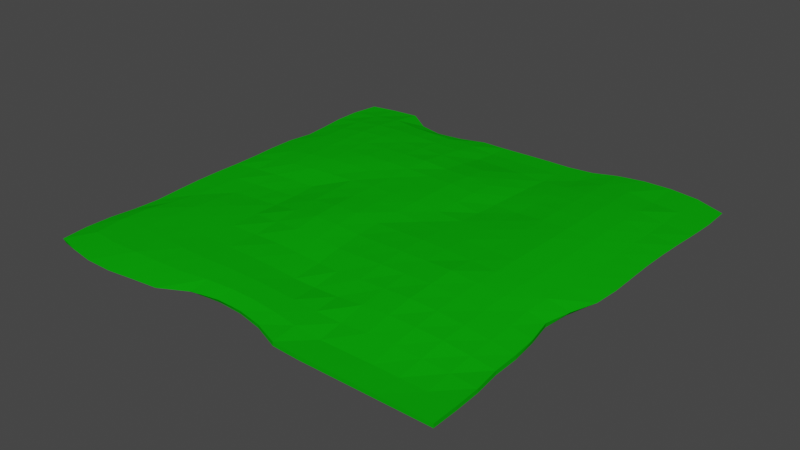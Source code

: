 # Source: envoirment.blend  (saved by Blender 3.5.10; exported with 4.5.12 LTS)
import bpy
from mathutils import Matrix  # noqa: F401  (used for matrix-valued properties, if any)

bpy.ops.wm.read_factory_settings(use_empty=True)
scene = bpy.context.scene
scene.name = 'Scene'

# ---- collections
col_collection = bpy.data.collections.new('Collection'); scene.collection.children.link(col_collection)

# ---- materials (node trees are filled in below, after node groups)
mat_material_001 = bpy.data.materials.new('Material.001')
mat_material_001.use_transparent_shadow = False
mat_material_001.diffuse_color = (0.003723, 0.3801, 0.0033, 1.0)

# ---- material node trees

# ---- world
world_world = bpy.data.worlds.new('World'); scene.world = world_world
world_world.use_nodes = True; world_world.node_tree.nodes.clear()
_N = world_world.node_tree.nodes; _L = world_world.node_tree.links
n0 = _N.new('ShaderNodeOutputWorld'); n0.name = 'World Output'; n0.location = (300, 300)
n1 = _N.new('ShaderNodeBackground'); n1.name = 'Background'; n1.location = (10, 300)
n1.inputs[0].default_value = (0.05088, 0.05088, 0.05088, 1.0)
_L.new(n1.outputs[0], n0.inputs[0])
n0.is_active_output = True
world_world.color = (0.05088, 0.05088, 0.05088)
world_world.use_sun_shadow = False
world_world.sun_shadow_jitter_overblur = 0.0

# ---- meshes
me_plane_001 = bpy.data.meshes.new('Plane.001')
me_plane_001.from_pydata([(-30.0, -30.0, 0.0), (30.0, -30.0, 0.0), (-30.0, 30.0, 0.0), (30.0, 30.0, 0.0), (-30.0, 0.0, 0.0), (-0.005025, -27.57, 0.07395), (29.66, -0.0215, 0.00647), (0.0, 30.0, 0.0), (0.02723, -0.04169, -1.214), (-30.0, -15.0, 0.0), (15.0, -30.0, 0.0), (29.92, 14.99, 0.0026), (-14.95, 27.75, -0.1671), (-29.45, 15.03, -0.008409), (-15.03, -29.22, 0.07727), (29.41, -15.01, -0.0178), (15.0, 29.99, 0.001766), (0.01981, 15.04, -1.152), (0.001152, -15.01, -0.1615), (-15.01, -0.00836, -0.331), (15.03, -0.05502, -1.231), (15.04, -15.09, -1.423), (-15.0, -15.0, 0.0), (-15.03, 15.03, -1.242), (15.0, 15.01, -0.8593), (-30.0, -22.5, 0.0), (22.5, -30.0, 0.0), (30.0, 22.5, 0.0), (-22.48, 29.79, 0.00457), (-30.0, 7.5, 0.0), (-7.494, -27.81, 0.07289), (28.27, -7.565, -0.06285), (7.5, 30.0, 0.0), (-0.0001818, 22.52, -0.3222), (0.02192, -7.558, -0.933), (-22.5, -0.003838, -0.1023), (7.527, -0.04377, -1.235), (-30.0, -7.5, 0.0), (7.5, -29.83, 0.01469), (30.0, 7.5, -2.291e-06), (-7.5, 29.95, 0.00313), (-29.88, 22.51, 0.004278), (-22.5, -30.0, 0.0), (29.89, -22.5, 0.003675), (22.5, 30.0, 0.0), (0.02636, 7.492, -1.309), (-0.00308, -22.24, -0.2242), (-7.519, -0.02755, -1.085), (22.45, -0.03295, -1.0), (15.05, -7.557, -1.557), (15.01, -22.55, -0.5593), (7.49, -15.08, -0.966), (22.56, -15.03, -1.038), (-15.0, -7.5, 0.0), (-15.0, -22.37, -0.1673), (-22.5, -15.0, 0.0), (-7.501, -15.0, -0.03828), (-14.99, 22.33, -0.9828), (-15.02, 7.487, -1.053), (-22.5, 15.02, -0.9201), (-7.498, 15.04, -1.255), (15.0, 22.52, -0.5701), (15.0, 7.475, -1.098), (7.532, 15.0, -0.5932), (22.52, 15.0, -0.7835), (22.53, 7.482, -0.9197), (7.544, 7.487, -0.7749), (7.506, 22.51, -0.2265), (-7.503, 7.513, -1.133), (-22.54, 7.482, -0.8018), (-22.47, 22.51, -0.8159), (-7.503, -22.21, -0.2052), (-22.5, -22.5, 0.0), (-22.5, -7.5, 0.0), (22.52, -22.53, -0.4891), (7.496, -22.5, -0.222), (7.508, -7.577, -1.512), (22.35, -7.527, -1.057), (-7.533, -7.552, -0.9198), (-7.491, 22.54, -0.7312), (22.51, 22.51, -0.4362), (-30.0, -26.25, 0.0), (26.25, -30.0, 0.0), (30.0, 26.25, 0.0), (-26.25, 30.0, 0.0), (-30.0, 3.75, 0.0), (-3.739, -27.39, 0.07206), (28.74, -3.811, -0.02432), (3.75, 30.0, 0.0), (0.0, 26.25, 0.0), (0.02805, -3.802, -1.075), (-26.25, 0.0, 0.0), (3.796, -0.03994, -1.062), (-30.0, -11.25, 0.0), (11.25, -30.0, 0.0), (29.96, 11.25, 0.0002025), (-11.23, 28.43, -0.0473), (-29.39, 18.78, -0.00264), (-18.78, -29.6, 0.07096), (29.45, -18.75, -0.006789), (18.75, 29.98, 0.005011), (0.02568, 11.26, -1.287), (1.089e-06, -18.75, -0.0001926), (-11.28, -0.02083, -0.8046), (18.76, -0.04205, -1.242), (15.06, -3.802, -1.369), (15.02, -18.84, -1.087), (3.743, -15.05, -0.5513), (18.81, -15.07, -1.322), (-15.0, -3.753, -0.112), (-15.0, -18.75, 0.0), (-26.25, -15.0, 0.0), (-11.25, -15.0, 0.0), (-14.97, 25.42, -0.7402), (-15.03, 11.26, -1.259), (-26.12, 15.02, -0.5695), (-11.26, 15.04, -1.308), (15.0, 26.26, -0.3306), (15.0, 11.24, -0.9432), (3.788, 15.02, -0.9781), (18.76, 15.01, -0.9722), (-30.0, -18.75, 0.0), (18.75, -30.0, 0.0), (29.98, 18.75, 0.001072), (-18.68, 28.34, -0.07966), (-30.0, 11.25, 0.0), (-11.26, -28.67, 0.08018), (29.01, -11.27, -0.01139), (11.25, 30.0, 0.0), (0.008621, 18.8, -0.8238), (0.01062, -11.3, -0.6334), (-18.75, -0.004377, -0.1142), (11.27, -0.04801, -1.338), (-30.0, -3.75, 0.0), (3.737, -28.37, 0.07163), (29.98, 3.748, 0.0006054), (-3.75, 30.0, 0.0), (-30.0, 26.25, 0.0), (-26.25, -30.0, 0.0), (30.0, -26.25, 0.0), (26.25, 30.0, 0.0), (0.02633, 3.726, -1.286), (-0.004065, -25.27, -0.2422), (-3.749, -0.03507, -1.217), (26.11, -0.02642, -0.5364), (15.04, -11.32, -1.55), (15.0, -26.25, -0.03896), (11.25, -15.1, -1.308), (26.17, -15.01, -0.5629), (-15.0, -11.25, 0.0), (-15.01, -25.84, -0.2012), (-18.75, -15.0, 0.0), (-3.751, -15.01, -0.1409), (-15.02, 18.79, -1.102), (-15.02, 3.733, -0.6816), (-18.79, 15.02, -1.094), (-3.75, 15.04, -1.095), (15.0, 18.77, -0.7207), (15.01, 3.709, -1.185), (11.26, 15.01, -0.5727), (26.24, 15.0, -0.3603), (22.53, 11.24, -0.8673), (22.52, 3.723, -0.9762), (18.77, 7.48, -1.158), (26.27, 7.488, -0.4467), (7.538, 11.25, -0.6641), (7.54, 3.723, -1.012), (3.801, 7.487, -1.138), (11.26, 7.481, -0.9545), (7.5, 26.25, -0.0009661), (7.52, 18.76, -0.4415), (3.754, 22.52, -0.3246), (11.25, 22.52, -0.3689), (-7.503, 11.27, -1.161), (-7.508, 3.74, -1.099), (-11.27, 7.504, -1.002), (-3.741, 7.503, -1.199), (-22.55, 11.25, -0.8559), (-22.52, 3.725, -0.5442), (-26.28, 7.492, -0.4488), (-18.78, 7.48, -0.9964), (-22.48, 26.2, -0.5105), (-22.45, 18.77, -0.9318), (-26.17, 22.52, -0.5189), (-18.74, 22.45, -0.9431), (-7.5, -18.75, 0.0), (-7.501, -25.27, -0.2167), (-11.25, -22.28, -0.1737), (-3.752, -22.18, -0.2113), (-22.5, -18.75, 0.0), (-22.5, -26.24, -0.02193), (-26.25, -22.5, 0.0), (-18.75, -22.45, -0.1165), (-22.5, -3.75, 0.0), (-22.5, -11.25, 0.0), (-26.25, -7.5, 0.0), (-18.75, -7.5, 0.0), (22.54, -18.81, -0.8975), (22.5, -26.25, -0.05023), (18.77, -22.55, -0.6145), (26.24, -22.51, -0.2298), (7.494, -18.79, -0.4514), (7.5, -26.14, -0.2147), (3.746, -22.36, -0.2362), (11.25, -22.53, -0.3238), (7.517, -3.806, -1.463), (7.497, -11.34, -1.341), (3.755, -7.573, -1.24), (11.29, -7.57, -1.611), (22.36, -3.783, -1.044), (22.5, -11.27, -0.983), (18.75, -7.541, -1.389), (25.69, -7.526, -0.6138), (-7.534, -3.79, -1.11), (-7.514, -11.29, -0.5024), (-11.28, -7.524, -0.4989), (-3.746, -7.56, -1.008), (-7.494, 26.25, -0.3743), (-7.495, 18.8, -1.03), (-11.25, 22.46, -0.9038), (-3.752, 22.52, -0.3217), (22.5, 26.25, -0.1449), (22.52, 18.76, -0.6344), (18.76, 22.52, -0.6242), (26.25, 22.5, -0.03794), (26.25, 18.75, -0.2114), (18.76, 18.77, -0.8332), (18.75, 26.26, -0.3467), (-3.755, 18.8, -0.7654), (-11.26, 18.8, -1.152), (-11.23, 25.75, -0.6043), (-3.75, -11.3, -0.63), (-11.26, -11.26, -0.1467), (-11.28, -3.776, -0.69), (26.04, -11.26, -0.5905), (18.79, -11.3, -1.398), (18.75, -3.791, -1.307), (11.27, -11.34, -1.543), (3.742, -11.33, -1.007), (3.775, -3.806, -1.227), (11.25, -26.25, 0.0), (3.745, -25.65, -0.2473), (3.749, -18.75, -0.1044), (26.25, -26.25, -0.005368), (18.75, -26.25, -0.07659), (18.8, -18.84, -1.1), (-18.75, -11.25, 0.0), (-26.25, -11.25, 0.0), (-26.25, -3.75, 0.0), (-18.76, -26.06, -0.2493), (-26.25, -26.25, 0.0), (-26.25, -18.75, 0.0), (-3.75, -25.14, -0.2322), (-11.26, -25.59, -0.2049), (-11.25, -18.75, 0.0), (-18.76, 18.78, -1.074), (-26.05, 18.77, -0.5891), (-26.24, 26.26, -0.3041), (-18.77, 3.72, -0.6813), (-26.26, 3.743, -0.2208), (-26.28, 11.25, -0.489), (-3.744, 3.734, -1.207), (-11.28, 3.739, -0.9358), (-11.26, 11.27, -1.25), (11.26, 18.76, -0.5168), (3.77, 18.78, -0.7111), (3.75, 26.25, -0.007557), (11.26, 3.717, -1.161), (3.802, 3.723, -1.095), (3.798, 11.25, -1.113), (26.27, 3.73, -0.4905), (18.77, 3.717, -1.214), (18.76, 11.24, -1.042), (26.25, 11.24, -0.4195), (11.27, 11.24, -0.7072), (11.25, 26.25, -0.06586), (-3.743, 11.27, -1.213), (-18.79, 11.25, -1.127), (-18.72, 25.71, -0.6388), (-3.75, -18.75, 0.0), (-18.75, -18.75, 0.0), (-18.75, -3.75, 0.0), (26.18, -18.77, -0.5018), (11.25, -18.83, -0.8773), (11.28, -3.804, -1.544), (25.8, -3.783, -0.6321), (-3.749, -3.799, -1.221), (-3.75, 26.25, -0.02336), (26.25, 26.25, 0.0), (-30.33, -30.15, 0.621), (30.0, -30.0, 0.5606), (-30.41, 30.77, 0.6323), (31.45, 30.57, 0.6914), (-30.6, 0.1518, 0.6561), (0.0117, -27.72, 0.6052), (30.55, -0.1754, 0.6402), (0.02296, 30.27, 0.5958), (0.07226, 0.2221, 2.522), (-30.09, -14.98, 0.5771), (15.0, -30.0, 0.5606), (30.83, 14.77, 0.6582), (-14.95, 28.15, 0.7254), (-30.22, 15.18, 0.6852), (-15.14, -31.12, 0.6887), (29.4, -15.04, 0.5966), (14.7, 31.98, 0.7755), (0.1587, 15.55, 2.236), (0.3165, -14.89, 1.372), (-15.46, 0.5876, 1.414), (15.42, -0.3994, 2.436), (15.1, -15.45, 2.372), (-15.42, -14.55, 1.247), (-15.18, 15.57, 2.291), (15.44, 15.07, 1.924), (-30.63, -22.4, 0.6432), (22.5, -30.0, 0.5606), (31.37, 22.33, 0.6984), (-22.33, 31.6, 0.7932), (-30.85, 7.658, 0.6698), (-7.502, -28.51, 0.6171), (28.43, -7.677, 0.6778), (7.559, 30.41, 0.6142), (0.2462, 23.16, 1.17), (0.06863, -7.429, 2.225), (-22.75, 0.4967, 1.104), (7.712, -0.1071, 2.5), (-30.53, -7.483, 0.681), (7.498, -29.81, 0.5498), (30.79, 7.335, 0.654), (-7.501, 30.14, 0.5829), (-30.89, 22.62, 0.7411), (-22.84, -31.74, 0.7836), (29.88, -22.5, 0.557), (22.79, 32.68, 0.8706), (0.1041, 7.902, 2.568), (0.1212, -22.51, 1.191), (-7.721, 0.5055, 2.346), (23.04, -0.4176, 1.974), (15.25, -7.953, 2.789), (14.99, -22.74, 1.223), (7.4, -15.39, 1.929), (22.74, -15.38, 1.809), (-15.66, -6.499, 1.107), (-15.48, -22.81, 1.335), (-23.66, -13.93, 1.158), (-7.051, -14.46, 1.416), (-15.01, 22.9, 1.907), (-15.34, 8.023, 2.247), (-22.84, 15.42, 1.843), (-7.544, 15.64, 2.44), (15.32, 23.06, 1.515), (15.45, 7.377, 2.216), (7.84, 15.19, 1.608), (23.13, 14.86, 1.654), (23.16, 7.197, 1.842), (7.824, 7.706, 1.959), (7.883, 22.93, 1.123), (-7.688, 8.071, 2.381), (-22.96, 7.918, 1.73), (-22.73, 23.17, 1.651), (-7.411, -22.58, 1.306), (-23.78, -22.23, 1.225), (-22.96, -6.87, 0.8829), (22.55, -22.63, 1.111), (7.373, -22.77, 1.077), (7.585, -7.829, 2.664), (22.68, -7.934, 2.011), (-7.637, -6.972, 2.231), (-7.402, 23.14, 1.615), (23.06, 22.85, 1.286), (-30.69, -26.25, 0.6562), (26.25, -30.0, 0.5606), (31.61, 26.25, 0.7195), (-26.42, 31.25, 0.758), (-30.67, 3.886, 0.6507), (-3.716, -27.71, 0.6188), (29.29, -3.937, 0.6403), (3.796, 30.39, 0.6077), (0.2039, 26.82, 0.8114), (0.06307, -3.617, 2.383), (-26.56, 0.4884, 0.842), (3.921, 0.06333, 2.382), (-30.36, -11.21, 0.6171), (11.25, -30.0, 0.5606), (30.74, 11.07, 0.6533), (-11.21, 28.79, 0.6515), (-30.52, 18.89, 0.7), (-18.92, -31.71, 0.7557), (29.45, -18.77, 0.5814), (18.55, 32.63, 0.8484), (0.1299, 11.73, 2.482), (0.3094, -19.06, 1.077), (-11.63, 0.5812, 1.998), (19.24, -0.4166, 2.392), (15.36, -4.216, 2.587), (15.04, -19.14, 1.851), (3.691, -15.21, 1.595), (18.94, -15.41, 2.172), (-15.56, -3.012, 1.196), (-15.55, -18.82, 1.257), (-27.45, -14.44, 0.8922), (-11.28, -14.37, 1.253), (-14.97, 26.01, 1.554), (-15.27, 11.79, 2.373), (-26.65, 15.31, 1.369), (-11.37, 15.61, 2.402), (15.12, 27.33, 1.178), (15.44, 11.2, 2.008), (4.027, 15.4, 2.033), (19.27, 15.0, 1.941), (-30.24, -18.69, 0.603), (18.75, -30.0, 0.5606), (31.06, 18.51, 0.6748), (-18.63, 29.05, 0.7182), (-30.83, 11.46, 0.6839), (-11.33, -30.61, 0.6421), (29.14, -11.35, 0.6169), (11.26, 30.83, 0.6533), (0.1967, 19.37, 1.795), (0.1495, -11.18, 1.887), (-19.08, 0.5545, 1.267), (11.55, -0.2757, 2.536), (-30.63, -3.64, 0.6755), (3.735, -28.4, 0.5672), (30.83, 3.579, 0.6543), (-3.748, 30.14, 0.5837), (-30.89, 26.44, 0.7497), (-26.63, -31.13, 0.7416), (30.0, -26.25, 0.5606), (27.04, 32.1, 0.8421), (0.08478, 4.068, 2.591), (0.04191, -25.52, 1.066), (-3.815, 0.3768, 2.523), (26.82, -0.3877, 1.326), (15.17, -11.71, 2.611), (15.0, -26.26, 0.6089), (11.25, -15.45, 2.19), (26.28, -15.24, 1.235), (-15.64, -10.23, 1.192), (-15.34, -26.94, 1.196), (-19.42, -14.1, 1.229), (-3.145, -14.65, 1.444), (-15.05, 19.35, 2.093), (-15.39, 4.284, 1.948), (-18.99, 15.51, 2.109), (-3.728, 15.64, 2.193), (15.42, 19.0, 1.748), (15.44, 3.5, 2.354), (11.63, 15.1, 1.717), (26.93, 14.65, 1.116), (23.14, 11.0, 1.753), (23.15, 3.383, 1.919), (19.31, 7.282, 2.226), (27.0, 7.137, 1.21), (7.808, 11.47, 1.73), (7.792, 3.817, 2.277), (3.993, 7.802, 2.354), (11.61, 7.527, 2.088), (7.757, 26.89, 0.8482), (7.892, 19.0, 1.407), (4.061, 23.05, 1.221), (11.59, 22.93, 1.33), (-7.622, 11.84, 2.469), (-7.712, 4.28, 2.395), (-11.54, 8.062, 2.301), (-3.788, 8.005, 2.49), (-22.94, 11.68, 1.786), (-22.89, 4.195, 1.503), (-26.84, 7.834, 1.233), (-19.14, 7.976, 2.064), (-22.57, 27.22, 1.303), (-22.8, 19.25, 1.828), (-26.73, 22.93, 1.28), (-18.84, 23.09, 1.816), (-7.087, -18.81, 1.243), (-7.502, -25.91, 1.136), (-11.51, -22.79, 1.331), (-3.502, -22.46, 1.257), (-23.73, -17.81, 1.214), (-23.52, -27.2, 1.176), (-28.2, -22.05, 1.087), (-19.5, -22.63, 1.305), (-22.64, -3.304, 0.8796), (-23.4, -10.26, 1.035), (-26.64, -7.198, 0.8493), (-19.33, -6.668, 0.9606), (22.64, -19.01, 1.588), (22.5, -26.26, 0.6165), (18.79, -22.69, 1.254), (26.25, -22.54, 0.8147), (7.261, -19.13, 1.278), (7.463, -26.26, 0.8933), (3.677, -22.6, 1.131), (11.16, -22.79, 1.019), (7.648, -3.985, 2.692), (7.505, -11.63, 2.423), (3.793, -7.65, 2.458), (11.43, -7.926, 2.717), (22.83, -4.195, 2.024), (22.72, -11.67, 1.884), (19.02, -7.954, 2.449), (25.99, -7.849, 1.393), (-7.713, -3.242, 2.376), (-7.426, -10.69, 1.856), (-11.61, -6.724, 1.711), (-3.715, -7.198, 2.315), (-7.402, 26.73, 1.112), (-7.469, 19.41, 2.054), (-11.2, 23.0, 1.808), (-3.593, 23.23, 1.165), (22.96, 27.01, 0.9514), (23.11, 18.79, 1.49), (19.15, 23.09, 1.518), (27.0, 22.54, 0.8948), (27.0, 18.5, 0.9951), (19.24, 18.97, 1.771), (18.95, 27.48, 1.188), (-3.672, 19.46, 1.755), (-11.26, 19.38, 2.155), (-11.18, 26.27, 1.373), (-3.529, -10.93, 1.925), (-11.47, -10.4, 1.475), (-11.64, -3.09, 1.867), (26.27, -11.56, 1.307), (18.98, -11.69, 2.34), (19.15, -4.224, 2.435), (11.35, -11.71, 2.547), (3.753, -11.46, 2.165), (3.839, -3.816, 2.52), (11.25, -26.28, 0.5909), (3.726, -25.81, 1.006), (3.522, -19.0, 1.042), (26.25, -26.25, 0.5666), (18.75, -26.27, 0.647), (18.87, -19.1, 1.828), (-19.54, -10.08, 1.144), (-26.86, -10.9, 0.8195), (-26.43, -3.551, 0.8532), (-19.32, -27.13, 1.278), (-27.73, -26.78, 1.07), (-28.18, -17.89, 1.021), (-3.672, -25.52, 1.11), (-11.42, -26.63, 1.158), (-11.63, -18.82, 1.267), (-18.91, 19.34, 2.037), (-26.68, 19.09, 1.379), (-26.58, 26.84, 1.048), (-19.13, 4.242, 1.796), (-26.71, 4.144, 1.038), (-26.83, 11.59, 1.296), (-3.811, 4.187, 2.537), (-11.61, 4.307, 2.132), (-11.45, 11.83, 2.481), (11.65, 18.97, 1.586), (4.052, 19.22, 1.68), (3.99, 26.84, 0.8261), (11.59, 3.641, 2.348), (3.977, 3.961, 2.371), (4.006, 11.61, 2.256), (27.04, 3.352, 1.27), (19.3, 3.429, 2.338), (19.29, 11.12, 2.06), (26.93, 10.89, 1.169), (11.6, 11.32, 1.783), (11.47, 26.85, 0.9156), (-3.762, 11.82, 2.422), (-19.09, 11.74, 2.126), (-18.74, 26.47, 1.419), (-3.021, -18.87, 1.18), (-19.41, -18.23, 1.258), (-19.06, -3.084, 0.9747), (26.24, -18.89, 1.129), (11.16, -19.17, 1.673), (11.51, -4.146, 2.71), (26.32, -4.123, 1.433), (-3.794, -3.419, 2.526), (-3.579, 26.73, 0.786), (26.95, 26.69, 0.8936)], [], [(288, 140, 3, 83), (287, 136, 7, 89), (286, 143, 8, 90), (285, 144, 6, 87), (284, 132, 20, 105), (283, 147, 21, 106), (282, 148, 15, 99), (281, 131, 19, 109), (280, 151, 22, 110), (279, 152, 18, 102), (278, 124, 12, 113), (277, 155, 23, 114), (276, 156, 17, 101), (275, 128, 16, 117), (274, 159, 24, 118), (273, 160, 11, 95), (272, 120, 64, 161), (271, 163, 65, 162), (270, 164, 39, 135), (269, 119, 63, 165), (268, 167, 66, 166), (267, 168, 62, 158), (266, 88, 32, 169), (265, 171, 67, 170), (264, 172, 61, 157), (263, 116, 60, 173), (262, 175, 68, 174), (261, 176, 45, 141), (260, 115, 59, 177), (259, 179, 69, 178), (258, 180, 58, 154), (257, 84, 28, 181), (256, 183, 70, 182), (255, 184, 57, 153), (254, 112, 56, 185), (253, 187, 71, 186), (252, 188, 46, 142), (251, 111, 55, 189), (250, 191, 72, 190), (249, 192, 54, 150), (248, 91, 35, 193), (247, 195, 73, 194), (246, 196, 53, 149), (245, 108, 52, 197), (244, 199, 74, 198), (243, 200, 43, 139), (242, 107, 51, 201), (241, 203, 75, 202), (240, 204, 50, 146), (239, 92, 36, 205), (238, 207, 76, 206), (237, 208, 49, 145), (236, 104, 48, 209), (235, 211, 77, 210), (234, 212, 31, 127), (233, 103, 47, 213), (232, 215, 78, 214), (231, 216, 34, 130), (230, 96, 40, 217), (229, 219, 79, 218), (228, 220, 33, 129), (227, 100, 44, 221), (226, 223, 80, 222), (225, 224, 27, 123), (222, 80, 224, 225), (64, 222, 225, 160), (160, 225, 123, 11), (157, 61, 223, 226), (24, 157, 226, 120), (120, 226, 222, 64), (117, 16, 100, 227), (61, 117, 227, 223), (223, 227, 221, 80), (218, 79, 220, 228), (60, 218, 228, 156), (156, 228, 129, 17), (153, 57, 219, 229), (23, 153, 229, 116), (116, 229, 218, 60), (113, 12, 96, 230), (57, 113, 230, 219), (219, 230, 217, 79), (214, 78, 216, 231), (56, 214, 231, 152), (152, 231, 130, 18), (149, 53, 215, 232), (22, 149, 232, 112), (112, 232, 214, 56), (109, 19, 103, 233), (53, 109, 233, 215), (215, 233, 213, 78), (210, 77, 212, 234), (52, 210, 234, 148), (148, 234, 127, 15), (145, 49, 211, 235), (21, 145, 235, 108), (108, 235, 210, 52), (105, 20, 104, 236), (49, 105, 236, 211), (211, 236, 209, 77), (206, 76, 208, 237), (51, 206, 237, 147), (147, 237, 145, 21), (130, 34, 207, 238), (18, 130, 238, 107), (107, 238, 206, 51), (90, 8, 92, 239), (34, 90, 239, 207), (207, 239, 205, 76), (202, 75, 204, 240), (38, 202, 240, 94), (94, 240, 146, 10), (142, 46, 203, 241), (5, 142, 241, 134), (134, 241, 202, 38), (102, 18, 107, 242), (46, 102, 242, 203), (203, 242, 201, 75), (198, 74, 200, 243), (26, 198, 243, 82), (82, 243, 139, 1), (146, 50, 199, 244), (10, 146, 244, 122), (122, 244, 198, 26), (106, 21, 108, 245), (50, 106, 245, 199), (199, 245, 197, 74), (194, 73, 196, 246), (55, 194, 246, 151), (151, 246, 149, 22), (93, 37, 195, 247), (9, 93, 247, 111), (111, 247, 194, 55), (133, 4, 91, 248), (37, 133, 248, 195), (195, 248, 193, 73), (190, 72, 192, 249), (42, 190, 249, 98), (98, 249, 150, 14), (81, 25, 191, 250), (0, 81, 250, 138), (138, 250, 190, 42), (121, 9, 111, 251), (25, 121, 251, 191), (191, 251, 189, 72), (186, 71, 188, 252), (30, 186, 252, 86), (86, 252, 142, 5), (150, 54, 187, 253), (14, 150, 253, 126), (126, 253, 186, 30), (110, 22, 112, 254), (54, 110, 254, 187), (187, 254, 185, 71), (182, 70, 184, 255), (59, 182, 255, 155), (155, 255, 153, 23), (97, 41, 183, 256), (13, 97, 256, 115), (115, 256, 182, 59), (137, 2, 84, 257), (41, 137, 257, 183), (183, 257, 181, 70), (178, 69, 180, 258), (35, 178, 258, 131), (131, 258, 154, 19), (85, 29, 179, 259), (4, 85, 259, 91), (91, 259, 178, 35), (125, 13, 115, 260), (29, 125, 260, 179), (179, 260, 177, 69), (174, 68, 176, 261), (47, 174, 261, 143), (143, 261, 141, 8), (154, 58, 175, 262), (19, 154, 262, 103), (103, 262, 174, 47), (114, 23, 116, 263), (58, 114, 263, 175), (175, 263, 173, 68), (170, 67, 172, 264), (63, 170, 264, 159), (159, 264, 157, 24), (129, 33, 171, 265), (17, 129, 265, 119), (119, 265, 170, 63), (89, 7, 88, 266), (33, 89, 266, 171), (171, 266, 169, 67), (166, 66, 168, 267), (36, 166, 267, 132), (132, 267, 158, 20), (141, 45, 167, 268), (8, 141, 268, 92), (92, 268, 166, 36), (101, 17, 119, 269), (45, 101, 269, 167), (167, 269, 165, 66), (162, 65, 164, 270), (48, 162, 270, 144), (144, 270, 135, 6), (158, 62, 163, 271), (20, 158, 271, 104), (104, 271, 162, 48), (118, 24, 120, 272), (62, 118, 272, 163), (163, 272, 161, 65), (161, 64, 160, 273), (65, 161, 273, 164), (164, 273, 95, 39), (165, 63, 159, 274), (66, 165, 274, 168), (168, 274, 118, 62), (169, 32, 128, 275), (67, 169, 275, 172), (172, 275, 117, 61), (173, 60, 156, 276), (68, 173, 276, 176), (176, 276, 101, 45), (177, 59, 155, 277), (69, 177, 277, 180), (180, 277, 114, 58), (181, 28, 124, 278), (70, 181, 278, 184), (184, 278, 113, 57), (185, 56, 152, 279), (71, 185, 279, 188), (188, 279, 102, 46), (189, 55, 151, 280), (72, 189, 280, 192), (192, 280, 110, 54), (193, 35, 131, 281), (73, 193, 281, 196), (196, 281, 109, 53), (197, 52, 148, 282), (74, 197, 282, 200), (200, 282, 99, 43), (201, 51, 147, 283), (75, 201, 283, 204), (204, 283, 106, 50), (205, 36, 132, 284), (76, 205, 284, 208), (208, 284, 105, 49), (209, 48, 144, 285), (77, 209, 285, 212), (212, 285, 87, 31), (213, 47, 143, 286), (78, 213, 286, 216), (216, 286, 90, 34), (217, 40, 136, 287), (79, 217, 287, 220), (220, 287, 89, 33), (221, 44, 140, 288), (80, 221, 288, 224), (224, 288, 83, 27), (577, 372, 292, 429), (576, 378, 296, 425), (575, 379, 297, 432), (574, 376, 295, 433), (573, 394, 309, 421), (572, 395, 310, 436), (571, 388, 304, 437), (570, 398, 308, 420), (569, 399, 311, 440), (568, 391, 307, 441), (567, 402, 301, 413), (566, 403, 312, 444), (565, 390, 306, 445), (564, 406, 305, 417), (563, 407, 313, 448), (562, 384, 300, 449), (561, 450, 353, 409), (560, 451, 354, 452), (559, 424, 328, 453), (558, 454, 352, 408), (557, 455, 355, 456), (556, 447, 351, 457), (555, 458, 321, 377), (554, 459, 356, 460), (553, 446, 350, 461), (552, 462, 349, 405), (551, 463, 357, 464), (550, 430, 334, 465), (549, 466, 348, 404), (548, 467, 358, 468), (547, 443, 347, 469), (546, 470, 317, 373), (545, 471, 359, 472), (544, 442, 346, 473), (543, 474, 345, 401), (542, 475, 360, 476), (541, 431, 335, 477), (540, 478, 344, 400), (539, 479, 361, 480), (538, 439, 343, 481), (537, 482, 324, 380), (536, 483, 362, 484), (535, 438, 342, 485), (534, 486, 341, 397), (533, 487, 363, 488), (532, 428, 332, 489), (531, 490, 340, 396), (530, 491, 364, 492), (529, 435, 339, 493), (528, 494, 325, 381), (527, 495, 365, 496), (526, 434, 338, 497), (525, 498, 337, 393), (524, 499, 366, 500), (523, 416, 320, 501), (522, 502, 336, 392), (521, 503, 367, 504), (520, 419, 323, 505), (519, 506, 329, 385), (518, 507, 368, 508), (517, 418, 322, 509), (516, 510, 333, 389), (515, 511, 369, 512), (514, 412, 316, 513), (511, 514, 513, 369), (353, 449, 514, 511), (449, 300, 412, 514), (446, 515, 512, 350), (313, 409, 515, 446), (409, 353, 511, 515), (406, 516, 389, 305), (350, 512, 516, 406), (512, 369, 510, 516), (507, 517, 509, 368), (349, 445, 517, 507), (445, 306, 418, 517), (442, 518, 508, 346), (312, 405, 518, 442), (405, 349, 507, 518), (402, 519, 385, 301), (346, 508, 519, 402), (508, 368, 506, 519), (503, 520, 505, 367), (345, 441, 520, 503), (441, 307, 419, 520), (438, 521, 504, 342), (311, 401, 521, 438), (401, 345, 503, 521), (398, 522, 392, 308), (342, 504, 522, 398), (504, 367, 502, 522), (499, 523, 501, 366), (341, 437, 523, 499), (437, 304, 416, 523), (434, 524, 500, 338), (310, 397, 524, 434), (397, 341, 499, 524), (394, 525, 393, 309), (338, 500, 525, 394), (500, 366, 498, 525), (495, 526, 497, 365), (340, 436, 526, 495), (436, 310, 434, 526), (419, 527, 496, 323), (307, 396, 527, 419), (396, 340, 495, 527), (379, 528, 381, 297), (323, 496, 528, 379), (496, 365, 494, 528), (491, 529, 493, 364), (327, 383, 529, 491), (383, 299, 435, 529), (431, 530, 492, 335), (294, 423, 530, 431), (423, 327, 491, 530), (391, 531, 396, 307), (335, 492, 531, 391), (492, 364, 490, 531), (487, 532, 489, 363), (315, 371, 532, 487), (371, 290, 428, 532), (435, 533, 488, 339), (299, 411, 533, 435), (411, 315, 487, 533), (395, 534, 397, 310), (339, 488, 534, 395), (488, 363, 486, 534), (483, 535, 485, 362), (344, 440, 535, 483), (440, 311, 438, 535), (382, 536, 484, 326), (298, 400, 536, 382), (400, 344, 483, 536), (422, 537, 380, 293), (326, 484, 537, 422), (484, 362, 482, 537), (479, 538, 481, 361), (331, 387, 538, 479), (387, 303, 439, 538), (370, 539, 480, 314), (289, 427, 539, 370), (427, 331, 479, 539), (410, 540, 400, 298), (314, 480, 540, 410), (480, 361, 478, 540), (475, 541, 477, 360), (319, 375, 541, 475), (375, 294, 431, 541), (439, 542, 476, 343), (303, 415, 542, 439), (415, 319, 475, 542), (399, 543, 401, 311), (343, 476, 543, 399), (476, 360, 474, 543), (471, 544, 473, 359), (348, 444, 544, 471), (444, 312, 442, 544), (386, 545, 472, 330), (302, 404, 545, 386), (404, 348, 471, 545), (426, 546, 373, 291), (330, 472, 546, 426), (472, 359, 470, 546), (467, 547, 469, 358), (324, 420, 547, 467), (420, 308, 443, 547), (374, 548, 468, 318), (293, 380, 548, 374), (380, 324, 467, 548), (414, 549, 404, 302), (318, 468, 549, 414), (468, 358, 466, 549), (463, 550, 465, 357), (336, 432, 550, 463), (432, 297, 430, 550), (443, 551, 464, 347), (308, 392, 551, 443), (392, 336, 463, 551), (403, 552, 405, 312), (347, 464, 552, 403), (464, 357, 462, 552), (459, 553, 461, 356), (352, 448, 553, 459), (448, 313, 446, 553), (418, 554, 460, 322), (306, 408, 554, 418), (408, 352, 459, 554), (378, 555, 377, 296), (322, 460, 555, 378), (460, 356, 458, 555), (455, 556, 457, 355), (325, 421, 556, 455), (421, 309, 447, 556), (430, 557, 456, 334), (297, 381, 557, 430), (381, 325, 455, 557), (390, 558, 408, 306), (334, 456, 558, 390), (456, 355, 454, 558), (451, 559, 453, 354), (337, 433, 559, 451), (433, 295, 424, 559), (447, 560, 452, 351), (309, 393, 560, 447), (393, 337, 451, 560), (407, 561, 409, 313), (351, 452, 561, 407), (452, 354, 450, 561), (450, 562, 449, 353), (354, 453, 562, 450), (453, 328, 384, 562), (454, 563, 448, 352), (355, 457, 563, 454), (457, 351, 407, 563), (458, 564, 417, 321), (356, 461, 564, 458), (461, 350, 406, 564), (462, 565, 445, 349), (357, 465, 565, 462), (465, 334, 390, 565), (466, 566, 444, 348), (358, 469, 566, 466), (469, 347, 403, 566), (470, 567, 413, 317), (359, 473, 567, 470), (473, 346, 402, 567), (474, 568, 441, 345), (360, 477, 568, 474), (477, 335, 391, 568), (478, 569, 440, 344), (361, 481, 569, 478), (481, 343, 399, 569), (482, 570, 420, 324), (362, 485, 570, 482), (485, 342, 398, 570), (486, 571, 437, 341), (363, 489, 571, 486), (489, 332, 388, 571), (490, 572, 436, 340), (364, 493, 572, 490), (493, 339, 395, 572), (494, 573, 421, 325), (365, 497, 573, 494), (497, 338, 394, 573), (498, 574, 433, 337), (366, 501, 574, 498), (501, 320, 376, 574), (502, 575, 432, 336), (367, 505, 575, 502), (505, 323, 379, 575), (506, 576, 425, 329), (368, 509, 576, 506), (509, 322, 378, 576), (510, 577, 429, 333), (369, 513, 577, 510), (513, 316, 372, 577), (133, 37, 326, 422), (38, 94, 383, 327), (81, 0, 289, 370), (134, 38, 327, 423), (9, 121, 410, 298), (39, 95, 384, 328), (82, 1, 290, 371), (135, 39, 328, 424), (10, 122, 411, 299), (40, 96, 385, 329), (83, 3, 292, 372), (136, 40, 329, 425), (11, 123, 412, 300), (41, 97, 386, 330), (84, 2, 291, 373), (12, 124, 413, 301), (137, 41, 330, 426), (42, 98, 387, 331), (85, 4, 293, 374), (13, 125, 414, 302), (138, 42, 331, 427), (43, 99, 388, 332), (86, 5, 294, 375), (14, 126, 415, 303), (139, 43, 332, 428), (44, 100, 389, 333), (87, 6, 295, 376), (15, 127, 416, 304), (140, 44, 333, 429), (88, 7, 296, 377), (16, 128, 417, 305), (93, 9, 298, 382), (4, 133, 422, 293), (94, 10, 299, 383), (25, 81, 370, 314), (5, 134, 423, 294), (121, 25, 314, 410), (95, 11, 300, 384), (26, 82, 371, 315), (6, 135, 424, 295), (122, 26, 315, 411), (96, 12, 301, 385), (27, 83, 372, 316), (7, 136, 425, 296), (123, 27, 316, 412), (97, 13, 302, 386), (28, 84, 373, 317), (2, 137, 426, 291), (124, 28, 317, 413), (98, 14, 303, 387), (29, 85, 374, 318), (0, 138, 427, 289), (125, 29, 318, 414), (99, 15, 304, 388), (30, 86, 375, 319), (1, 139, 428, 290), (126, 30, 319, 415), (100, 16, 305, 389), (31, 87, 376, 320), (3, 140, 429, 292), (127, 31, 320, 416), (32, 88, 377, 321), (128, 32, 321, 417), (37, 93, 382, 326)])
_uv = me_plane_001.uv_layers.new(name='UVMap')
_uv.uv.foreach_set('vector', [0.9375, 0.9375, 0.9375, 1.0, 1.0, 1.0, 1.0, 0.9375, 0.4375, 0.9375, 0.4375, 1.0, 0.5, 1.0, 0.5, 0.9375, 0.4375, 0.4375, 0.4375, 0.5, 0.5, 0.5, 0.5, 0.4375, 0.9375, 0.4375, 0.9375, 0.5, 1.0, 0.5, 1.0, 0.4375, 0.6875, 0.4375, 0.6875, 0.5, 0.75, 0.5, 0.75, 0.4375, 0.6875, 0.1875, 0.6875, 0.25, 0.75, 0.25, 0.75, 0.1875, 0.9375, 0.1875, 0.9375, 0.25, 1.0, 0.25, 1.0, 0.1875, 0.1875, 0.4375, 0.1875, 0.5, 0.25, 0.5, 0.25, 0.4375, 0.1875, 0.1875, 0.1875, 0.25, 0.25, 0.25, 0.25, 0.1875, 0.4375, 0.1875, 0.4375, 0.25, 0.5, 0.25, 0.5, 0.1875, 0.1875, 0.9375, 0.1875, 1.0, 0.25, 1.0, 0.25, 0.9375, 0.1875, 0.6875, 0.1875, 0.75, 0.25, 0.75, 0.25, 0.6875, 0.4375, 0.6875, 0.4375, 0.75, 0.5, 0.75, 0.5, 0.6875, 0.6875, 0.9375, 0.6875, 1.0, 0.75, 1.0, 0.75, 0.9375, 0.6875, 0.6875, 0.6875, 0.75, 0.75, 0.75, 0.75, 0.6875, 0.9375, 0.6875, 0.9375, 0.75, 1.0, 0.75, 1.0, 0.6875, 0.8125, 0.6875, 0.8125, 0.75, 0.875, 0.75, 0.875, 0.6875, 0.8125, 0.5625, 0.8125, 0.625, 0.875, 0.625, 0.875, 0.5625, 0.9375, 0.5625, 0.9375, 0.625, 1.0, 0.625, 1.0, 0.5625, 0.5625, 0.6875, 0.5625, 0.75, 0.625, 0.75, 0.625, 0.6875, 0.5625, 0.5625, 0.5625, 0.625, 0.625, 0.625, 0.625, 0.5625, 0.6875, 0.5625, 0.6875, 0.625, 0.75, 0.625, 0.75, 0.5625, 0.5625, 0.9375, 0.5625, 1.0, 0.625, 1.0, 0.625, 0.9375, 0.5625, 0.8125, 0.5625, 0.875, 0.625, 0.875, 0.625, 0.8125, 0.6875, 0.8125, 0.6875, 0.875, 0.75, 0.875, 0.75, 0.8125, 0.3125, 0.6875, 0.3125, 0.75, 0.375, 0.75, 0.375, 0.6875, 0.3125, 0.5625, 0.3125, 0.625, 0.375, 0.625, 0.375, 0.5625, 0.4375, 0.5625, 0.4375, 0.625, 0.5, 0.625, 0.5, 0.5625, 0.0625, 0.6875, 0.0625, 0.75, 0.125, 0.75, 0.125, 0.6875, 0.0625, 0.5625, 0.0625, 0.625, 0.125, 0.625, 0.125, 0.5625, 0.1875, 0.5625, 0.1875, 0.625, 0.25, 0.625, 0.25, 0.5625, 0.0625, 0.9375, 0.0625, 1.0, 0.125, 1.0, 0.125, 0.9375, 0.0625, 0.8125, 0.0625, 0.875, 0.125, 0.875, 0.125, 0.8125, 0.1875, 0.8125, 0.1875, 0.875, 0.25, 0.875, 0.25, 0.8125, 0.3125, 0.1875, 0.3125, 0.25, 0.375, 0.25, 0.375, 0.1875, 0.3125, 0.0625, 0.3125, 0.125, 0.375, 0.125, 0.375, 0.0625, 0.4375, 0.0625, 0.4375, 0.125, 0.5, 0.125, 0.5, 0.0625, 0.0625, 0.1875, 0.0625, 0.25, 0.125, 0.25, 0.125, 0.1875, 0.0625, 0.0625, 0.0625, 0.125, 0.125, 0.125, 0.125, 0.0625, 0.1875, 0.0625, 0.1875, 0.125, 0.25, 0.125, 0.25, 0.0625, 0.0625, 0.4375, 0.0625, 0.5, 0.125, 0.5, 0.125, 0.4375, 0.0625, 0.3125, 0.0625, 0.375, 0.125, 0.375, 0.125, 0.3125, 0.1875, 0.3125, 0.1875, 0.375, 0.25, 0.375, 0.25, 0.3125, 0.8125, 0.1875, 0.8125, 0.25, 0.875, 0.25, 0.875, 0.1875, 0.8125, 0.0625, 0.8125, 0.125, 0.875, 0.125, 0.875, 0.0625, 0.9375, 0.0625, 0.9375, 0.125, 1.0, 0.125, 1.0, 0.0625, 0.5625, 0.1875, 0.5625, 0.25, 0.625, 0.25, 0.625, 0.1875, 0.5625, 0.0625, 0.5625, 0.125, 0.625, 0.125, 0.625, 0.0625, 0.6875, 0.0625, 0.6875, 0.125, 0.75, 0.125, 0.75, 0.0625, 0.5625, 0.4375, 0.5625, 0.5, 0.625, 0.5, 0.625, 0.4375, 0.5625, 0.3125, 0.5625, 0.375, 0.625, 0.375, 0.625, 0.3125, 0.6875, 0.3125, 0.6875, 0.375, 0.75, 0.375, 0.75, 0.3125, 0.8125, 0.4375, 0.8125, 0.5, 0.875, 0.5, 0.875, 0.4375, 0.8125, 0.3125, 0.8125, 0.375, 0.875, 0.375, 0.875, 0.3125, 0.9375, 0.3125, 0.9375, 0.375, 1.0, 0.375, 1.0, 0.3125, 0.3125, 0.4375, 0.3125, 0.5, 0.375, 0.5, 0.375, 0.4375, 0.3125, 0.3125, 0.3125, 0.375, 0.375, 0.375, 0.375, 0.3125, 0.4375, 0.3125, 0.4375, 0.375, 0.5, 0.375, 0.5, 0.3125, 0.3125, 0.9375, 0.3125, 1.0, 0.375, 1.0, 0.375, 0.9375, 0.3125, 0.8125, 0.3125, 0.875, 0.375, 0.875, 0.375, 0.8125, 0.4375, 0.8125, 0.4375, 0.875, 0.5, 0.875, 0.5, 0.8125, 0.8125, 0.9375, 0.8125, 1.0, 0.875, 1.0, 0.875, 0.9375, 0.8125, 0.8125, 0.8125, 0.875, 0.875, 0.875, 0.875, 0.8125, 0.9375, 0.8125, 0.9375, 0.875, 1.0, 0.875, 1.0, 0.8125, 0.875, 0.8125, 0.875, 0.875, 0.9375, 0.875, 0.9375, 0.8125, 0.875, 0.75, 0.875, 0.8125, 0.9375, 0.8125, 0.9375, 0.75, 0.9375, 0.75, 0.9375, 0.8125, 1.0, 0.8125, 1.0, 0.75, 0.75, 0.8125, 0.75, 0.875, 0.8125, 0.875, 0.8125, 0.8125, 0.75, 0.75, 0.75, 0.8125, 0.8125, 0.8125, 0.8125, 0.75, 0.8125, 0.75, 0.8125, 0.8125, 0.875, 0.8125, 0.875, 0.75, 0.75, 0.9375, 0.75, 1.0, 0.8125, 1.0, 0.8125, 0.9375, 0.75, 0.875, 0.75, 0.9375, 0.8125, 0.9375, 0.8125, 0.875, 0.8125, 0.875, 0.8125, 0.9375, 0.875, 0.9375, 0.875, 0.875, 0.375, 0.8125, 0.375, 0.875, 0.4375, 0.875, 0.4375, 0.8125, 0.375, 0.75, 0.375, 0.8125, 0.4375, 0.8125, 0.4375, 0.75, 0.4375, 0.75, 0.4375, 0.8125, 0.5, 0.8125, 0.5, 0.75, 0.25, 0.8125, 0.25, 0.875, 0.3125, 0.875, 0.3125, 0.8125, 0.25, 0.75, 0.25, 0.8125, 0.3125, 0.8125, 0.3125, 0.75, 0.3125, 0.75, 0.3125, 0.8125, 0.375, 0.8125, 0.375, 0.75, 0.25, 0.9375, 0.25, 1.0, 0.3125, 1.0, 0.3125, 0.9375, 0.25, 0.875, 0.25, 0.9375, 0.3125, 0.9375, 0.3125, 0.875, 0.3125, 0.875, 0.3125, 0.9375, 0.375, 0.9375, 0.375, 0.875, 0.375, 0.3125, 0.375, 0.375, 0.4375, 0.375, 0.4375, 0.3125, 0.375, 0.25, 0.375, 0.3125, 0.4375, 0.3125, 0.4375, 0.25, 0.4375, 0.25, 0.4375, 0.3125, 0.5, 0.3125, 0.5, 0.25, 0.25, 0.3125, 0.25, 0.375, 0.3125, 0.375, 0.3125, 0.3125, 0.25, 0.25, 0.25, 0.3125, 0.3125, 0.3125, 0.3125, 0.25, 0.3125, 0.25, 0.3125, 0.3125, 0.375, 0.3125, 0.375, 0.25, 0.25, 0.4375, 0.25, 0.5, 0.3125, 0.5, 0.3125, 0.4375, 0.25, 0.375, 0.25, 0.4375, 0.3125, 0.4375, 0.3125, 0.375, 0.3125, 0.375, 0.3125, 0.4375, 0.375, 0.4375, 0.375, 0.375, 0.875, 0.3125, 0.875, 0.375, 0.9375, 0.375, 0.9375, 0.3125, 0.875, 0.25, 0.875, 0.3125, 0.9375, 0.3125, 0.9375, 0.25, 0.9375, 0.25, 0.9375, 0.3125, 1.0, 0.3125, 1.0, 0.25, 0.75, 0.3125, 0.75, 0.375, 0.8125, 0.375, 0.8125, 0.3125, 0.75, 0.25, 0.75, 0.3125, 0.8125, 0.3125, 0.8125, 0.25, 0.8125, 0.25, 0.8125, 0.3125, 0.875, 0.3125, 0.875, 0.25, 0.75, 0.4375, 0.75, 0.5, 0.8125, 0.5, 0.8125, 0.4375, 0.75, 0.375, 0.75, 0.4375, 0.8125, 0.4375, 0.8125, 0.375, 0.8125, 0.375, 0.8125, 0.4375, 0.875, 0.4375, 0.875, 0.375, 0.625, 0.3125, 0.625, 0.375, 0.6875, 0.375, 0.6875, 0.3125, 0.625, 0.25, 0.625, 0.3125, 0.6875, 0.3125, 0.6875, 0.25, 0.6875, 0.25, 0.6875, 0.3125, 0.75, 0.3125, 0.75, 0.25, 0.5, 0.3125, 0.5, 0.375, 0.5625, 0.375, 0.5625, 0.3125, 0.5, 0.25, 0.5, 0.3125, 0.5625, 0.3125, 0.5625, 0.25, 0.5625, 0.25, 0.5625, 0.3125, 0.625, 0.3125, 0.625, 0.25, 0.5, 0.4375, 0.5, 0.5, 0.5625, 0.5, 0.5625, 0.4375, 0.5, 0.375, 0.5, 0.4375, 0.5625, 0.4375, 0.5625, 0.375, 0.5625, 0.375, 0.5625, 0.4375, 0.625, 0.4375, 0.625, 0.375, 0.625, 0.0625, 0.625, 0.125, 0.6875, 0.125, 0.6875, 0.0625, 0.625, 0.0, 0.625, 0.0625, 0.6875, 0.0625, 0.6875, 0.0, 0.6875, 0.0, 0.6875, 0.0625, 0.75, 0.0625, 0.75, 0.0, 0.5, 0.0625, 0.5, 0.125, 0.5625, 0.125, 0.5625, 0.0625, 0.5, 0.0, 0.5, 0.0625, 0.5625, 0.0625, 0.5625, 0.0, 0.5625, 0.0, 0.5625, 0.0625, 0.625, 0.0625, 0.625, 0.0, 0.5, 0.1875, 0.5, 0.25, 0.5625, 0.25, 0.5625, 0.1875, 0.5, 0.125, 0.5, 0.1875, 0.5625, 0.1875, 0.5625, 0.125, 0.5625, 0.125, 0.5625, 0.1875, 0.625, 0.1875, 0.625, 0.125, 0.875, 0.0625, 0.875, 0.125, 0.9375, 0.125, 0.9375, 0.0625, 0.875, 0.0, 0.875, 0.0625, 0.9375, 0.0625, 0.9375, 0.0, 0.9375, 0.0, 0.9375, 0.0625, 1.0, 0.0625, 1.0, 0.0, 0.75, 0.0625, 0.75, 0.125, 0.8125, 0.125, 0.8125, 0.0625, 0.75, 0.0, 0.75, 0.0625, 0.8125, 0.0625, 0.8125, 0.0, 0.8125, 0.0, 0.8125, 0.0625, 0.875, 0.0625, 0.875, 0.0, 0.75, 0.1875, 0.75, 0.25, 0.8125, 0.25, 0.8125, 0.1875, 0.75, 0.125, 0.75, 0.1875, 0.8125, 0.1875, 0.8125, 0.125, 0.8125, 0.125, 0.8125, 0.1875, 0.875, 0.1875, 0.875, 0.125, 0.125, 0.3125, 0.125, 0.375, 0.1875, 0.375, 0.1875, 0.3125, 0.125, 0.25, 0.125, 0.3125, 0.1875, 0.3125, 0.1875, 0.25, 0.1875, 0.25, 0.1875, 0.3125, 0.25, 0.3125, 0.25, 0.25, 0.0, 0.3125, 0.0, 0.375, 0.0625, 0.375, 0.0625, 0.3125, 0.0, 0.25, 0.0, 0.3125, 0.0625, 0.3125, 0.0625, 0.25, 0.0625, 0.25, 0.0625, 0.3125, 0.125, 0.3125, 0.125, 0.25, 0.0, 0.4375, 0.0, 0.5, 0.0625, 0.5, 0.0625, 0.4375, 0.0, 0.375, 0.0, 0.4375, 0.0625, 0.4375, 0.0625, 0.375, 0.0625, 0.375, 0.0625, 0.4375, 0.125, 0.4375, 0.125, 0.375, 0.125, 0.0625, 0.125, 0.125, 0.1875, 0.125, 0.1875, 0.0625, 0.125, 0.0, 0.125, 0.0625, 0.1875, 0.0625, 0.1875, 0.0, 0.1875, 0.0, 0.1875, 0.0625, 0.25, 0.0625, 0.25, 0.0, 0.0, 0.0625, 0.0, 0.125, 0.0625, 0.125, 0.0625, 0.0625, 0.0, 0.0, 0.0, 0.0625, 0.0625, 0.0625, 0.0625, 0.0, 0.0625, 0.0, 0.0625, 0.0625, 0.125, 0.0625, 0.125, 0.0, 0.0, 0.1875, 0.0, 0.25, 0.0625, 0.25, 0.0625, 0.1875, 0.0, 0.125, 0.0, 0.1875, 0.0625, 0.1875, 0.0625, 0.125, 0.0625, 0.125, 0.0625, 0.1875, 0.125, 0.1875, 0.125, 0.125, 0.375, 0.0625, 0.375, 0.125, 0.4375, 0.125, 0.4375, 0.0625, 0.375, 0.0, 0.375, 0.0625, 0.4375, 0.0625, 0.4375, 0.0, 0.4375, 0.0, 0.4375, 0.0625, 0.5, 0.0625, 0.5, 0.0, 0.25, 0.0625, 0.25, 0.125, 0.3125, 0.125, 0.3125, 0.0625, 0.25, 0.0, 0.25, 0.0625, 0.3125, 0.0625, 0.3125, 0.0, 0.3125, 0.0, 0.3125, 0.0625, 0.375, 0.0625, 0.375, 0.0, 0.25, 0.1875, 0.25, 0.25, 0.3125, 0.25, 0.3125, 0.1875, 0.25, 0.125, 0.25, 0.1875, 0.3125, 0.1875, 0.3125, 0.125, 0.3125, 0.125, 0.3125, 0.1875, 0.375, 0.1875, 0.375, 0.125, 0.125, 0.8125, 0.125, 0.875, 0.1875, 0.875, 0.1875, 0.8125, 0.125, 0.75, 0.125, 0.8125, 0.1875, 0.8125, 0.1875, 0.75, 0.1875, 0.75, 0.1875, 0.8125, 0.25, 0.8125, 0.25, 0.75, 0.0, 0.8125, 0.0, 0.875, 0.0625, 0.875, 0.0625, 0.8125, 0.0, 0.75, 0.0, 0.8125, 0.0625, 0.8125, 0.0625, 0.75, 0.0625, 0.75, 0.0625, 0.8125, 0.125, 0.8125, 0.125, 0.75, 0.0, 0.9375, 0.0, 1.0, 0.0625, 1.0, 0.0625, 0.9375, 0.0, 0.875, 0.0, 0.9375, 0.0625, 0.9375, 0.0625, 0.875, 0.0625, 0.875, 0.0625, 0.9375, 0.125, 0.9375, 0.125, 0.875, 0.125, 0.5625, 0.125, 0.625, 0.1875, 0.625, 0.1875, 0.5625, 0.125, 0.5, 0.125, 0.5625, 0.1875, 0.5625, 0.1875, 0.5, 0.1875, 0.5, 0.1875, 0.5625, 0.25, 0.5625, 0.25, 0.5, 0.0, 0.5625, 0.0, 0.625, 0.0625, 0.625, 0.0625, 0.5625, 0.0, 0.5, 0.0, 0.5625, 0.0625, 0.5625, 0.0625, 0.5, 0.0625, 0.5, 0.0625, 0.5625, 0.125, 0.5625, 0.125, 0.5, 0.0, 0.6875, 0.0, 0.75, 0.0625, 0.75, 0.0625, 0.6875, 0.0, 0.625, 0.0, 0.6875, 0.0625, 0.6875, 0.0625, 0.625, 0.0625, 0.625, 0.0625, 0.6875, 0.125, 0.6875, 0.125, 0.625, 0.375, 0.5625, 0.375, 0.625, 0.4375, 0.625, 0.4375, 0.5625, 0.375, 0.5, 0.375, 0.5625, 0.4375, 0.5625, 0.4375, 0.5, 0.4375, 0.5, 0.4375, 0.5625, 0.5, 0.5625, 0.5, 0.5, 0.25, 0.5625, 0.25, 0.625, 0.3125, 0.625, 0.3125, 0.5625, 0.25, 0.5, 0.25, 0.5625, 0.3125, 0.5625, 0.3125, 0.5, 0.3125, 0.5, 0.3125, 0.5625, 0.375, 0.5625, 0.375, 0.5, 0.25, 0.6875, 0.25, 0.75, 0.3125, 0.75, 0.3125, 0.6875, 0.25, 0.625, 0.25, 0.6875, 0.3125, 0.6875, 0.3125, 0.625, 0.3125, 0.625, 0.3125, 0.6875, 0.375, 0.6875, 0.375, 0.625, 0.625, 0.8125, 0.625, 0.875, 0.6875, 0.875, 0.6875, 0.8125, 0.625, 0.75, 0.625, 0.8125, 0.6875, 0.8125, 0.6875, 0.75, 0.6875, 0.75, 0.6875, 0.8125, 0.75, 0.8125, 0.75, 0.75, 0.5, 0.8125, 0.5, 0.875, 0.5625, 0.875, 0.5625, 0.8125, 0.5, 0.75, 0.5, 0.8125, 0.5625, 0.8125, 0.5625, 0.75, 0.5625, 0.75, 0.5625, 0.8125, 0.625, 0.8125, 0.625, 0.75, 0.5, 0.9375, 0.5, 1.0, 0.5625, 1.0, 0.5625, 0.9375, 0.5, 0.875, 0.5, 0.9375, 0.5625, 0.9375, 0.5625, 0.875, 0.5625, 0.875, 0.5625, 0.9375, 0.625, 0.9375, 0.625, 0.875, 0.625, 0.5625, 0.625, 0.625, 0.6875, 0.625, 0.6875, 0.5625, 0.625, 0.5, 0.625, 0.5625, 0.6875, 0.5625, 0.6875, 0.5, 0.6875, 0.5, 0.6875, 0.5625, 0.75, 0.5625, 0.75, 0.5, 0.5, 0.5625, 0.5, 0.625, 0.5625, 0.625, 0.5625, 0.5625, 0.5, 0.5, 0.5, 0.5625, 0.5625, 0.5625, 0.5625, 0.5, 0.5625, 0.5, 0.5625, 0.5625, 0.625, 0.5625, 0.625, 0.5, 0.5, 0.6875, 0.5, 0.75, 0.5625, 0.75, 0.5625, 0.6875, 0.5, 0.625, 0.5, 0.6875, 0.5625, 0.6875, 0.5625, 0.625, 0.5625, 0.625, 0.5625, 0.6875, 0.625, 0.6875, 0.625, 0.625, 0.875, 0.5625, 0.875, 0.625, 0.9375, 0.625, 0.9375, 0.5625, 0.875, 0.5, 0.875, 0.5625, 0.9375, 0.5625, 0.9375, 0.5, 0.9375, 0.5, 0.9375, 0.5625, 1.0, 0.5625, 1.0, 0.5, 0.75, 0.5625, 0.75, 0.625, 0.8125, 0.625, 0.8125, 0.5625, 0.75, 0.5, 0.75, 0.5625, 0.8125, 0.5625, 0.8125, 0.5, 0.8125, 0.5, 0.8125, 0.5625, 0.875, 0.5625, 0.875, 0.5, 0.75, 0.6875, 0.75, 0.75, 0.8125, 0.75, 0.8125, 0.6875, 0.75, 0.625, 0.75, 0.6875, 0.8125, 0.6875, 0.8125, 0.625, 0.8125, 0.625, 0.8125, 0.6875, 0.875, 0.6875, 0.875, 0.625, 0.875, 0.6875, 0.875, 0.75, 0.9375, 0.75, 0.9375, 0.6875, 0.875, 0.625, 0.875, 0.6875, 0.9375, 0.6875, 0.9375, 0.625, 0.9375, 0.625, 0.9375, 0.6875, 1.0, 0.6875, 1.0, 0.625, 0.625, 0.6875, 0.625, 0.75, 0.6875, 0.75, 0.6875, 0.6875, 0.625, 0.625, 0.625, 0.6875, 0.6875, 0.6875, 0.6875, 0.625, 0.6875, 0.625, 0.6875, 0.6875, 0.75, 0.6875, 0.75, 0.625, 0.625, 0.9375, 0.625, 1.0, 0.6875, 1.0, 0.6875, 0.9375, 0.625, 0.875, 0.625, 0.9375, 0.6875, 0.9375, 0.6875, 0.875, 0.6875, 0.875, 0.6875, 0.9375, 0.75, 0.9375, 0.75, 0.875, 0.375, 0.6875, 0.375, 0.75, 0.4375, 0.75, 0.4375, 0.6875, 0.375, 0.625, 0.375, 0.6875, 0.4375, 0.6875, 0.4375, 0.625, 0.4375, 0.625, 0.4375, 0.6875, 0.5, 0.6875, 0.5, 0.625, 0.125, 0.6875, 0.125, 0.75, 0.1875, 0.75, 0.1875, 0.6875, 0.125, 0.625, 0.125, 0.6875, 0.1875, 0.6875, 0.1875, 0.625, 0.1875, 0.625, 0.1875, 0.6875, 0.25, 0.6875, 0.25, 0.625, 0.125, 0.9375, 0.125, 1.0, 0.1875, 1.0, 0.1875, 0.9375, 0.125, 0.875, 0.125, 0.9375, 0.1875, 0.9375, 0.1875, 0.875, 0.1875, 0.875, 0.1875, 0.9375, 0.25, 0.9375, 0.25, 0.875, 0.375, 0.1875, 0.375, 0.25, 0.4375, 0.25, 0.4375, 0.1875, 0.375, 0.125, 0.375, 0.1875, 0.4375, 0.1875, 0.4375, 0.125, 0.4375, 0.125, 0.4375, 0.1875, 0.5, 0.1875, 0.5, 0.125, 0.125, 0.1875, 0.125, 0.25, 0.1875, 0.25, 0.1875, 0.1875, 0.125, 0.125, 0.125, 0.1875, 0.1875, 0.1875, 0.1875, 0.125, 0.1875, 0.125, 0.1875, 0.1875, 0.25, 0.1875, 0.25, 0.125, 0.125, 0.4375, 0.125, 0.5, 0.1875, 0.5, 0.1875, 0.4375, 0.125, 0.375, 0.125, 0.4375, 0.1875, 0.4375, 0.1875, 0.375, 0.1875, 0.375, 0.1875, 0.4375, 0.25, 0.4375, 0.25, 0.375, 0.875, 0.1875, 0.875, 0.25, 0.9375, 0.25, 0.9375, 0.1875, 0.875, 0.125, 0.875, 0.1875, 0.9375, 0.1875, 0.9375, 0.125, 0.9375, 0.125, 0.9375, 0.1875, 1.0, 0.1875, 1.0, 0.125, 0.625, 0.1875, 0.625, 0.25, 0.6875, 0.25, 0.6875, 0.1875, 0.625, 0.125, 0.625, 0.1875, 0.6875, 0.1875, 0.6875, 0.125, 0.6875, 0.125, 0.6875, 0.1875, 0.75, 0.1875, 0.75, 0.125, 0.625, 0.4375, 0.625, 0.5, 0.6875, 0.5, 0.6875, 0.4375, 0.625, 0.375, 0.625, 0.4375, 0.6875, 0.4375, 0.6875, 0.375, 0.6875, 0.375, 0.6875, 0.4375, 0.75, 0.4375, 0.75, 0.375, 0.875, 0.4375, 0.875, 0.5, 0.9375, 0.5, 0.9375, 0.4375, 0.875, 0.375, 0.875, 0.4375, 0.9375, 0.4375, 0.9375, 0.375, 0.9375, 0.375, 0.9375, 0.4375, 1.0, 0.4375, 1.0, 0.375, 0.375, 0.4375, 0.375, 0.5, 0.4375, 0.5, 0.4375, 0.4375, 0.375, 0.375, 0.375, 0.4375, 0.4375, 0.4375, 0.4375, 0.375, 0.4375, 0.375, 0.4375, 0.4375, 0.5, 0.4375, 0.5, 0.375, 0.375, 0.9375, 0.375, 1.0, 0.4375, 1.0, 0.4375, 0.9375, 0.375, 0.875, 0.375, 0.9375, 0.4375, 0.9375, 0.4375, 0.875, 0.4375, 0.875, 0.4375, 0.9375, 0.5, 0.9375, 0.5, 0.875, 0.875, 0.9375, 0.875, 1.0, 0.9375, 1.0, 0.9375, 0.9375, 0.875, 0.875, 0.875, 0.9375, 0.9375, 0.9375, 0.9375, 0.875, 0.9375, 0.875, 0.9375, 0.9375, 1.0, 0.9375, 1.0, 0.875, 0.9375, 0.9375, 1.0, 0.9375, 1.0, 1.0, 0.9375, 1.0, 0.4375, 0.9375, 0.5, 0.9375, 0.5, 1.0, 0.4375, 1.0, 0.4375, 0.4375, 0.5, 0.4375, 0.5, 0.5, 0.4375, 0.5, 0.9375, 0.4375, 1.0, 0.4375, 1.0, 0.5, 0.9375, 0.5, 0.6875, 0.4375, 0.75, 0.4375, 0.75, 0.5, 0.6875, 0.5, 0.6875, 0.1875, 0.75, 0.1875, 0.75, 0.25, 0.6875, 0.25, 0.9375, 0.1875, 1.0, 0.1875, 1.0, 0.25, 0.9375, 0.25, 0.1875, 0.4375, 0.25, 0.4375, 0.25, 0.5, 0.1875, 0.5, 0.1875, 0.1875, 0.25, 0.1875, 0.25, 0.25, 0.1875, 0.25, 0.4375, 0.1875, 0.5, 0.1875, 0.5, 0.25, 0.4375, 0.25, 0.1875, 0.9375, 0.25, 0.9375, 0.25, 1.0, 0.1875, 1.0, 0.1875, 0.6875, 0.25, 0.6875, 0.25, 0.75, 0.1875, 0.75, 0.4375, 0.6875, 0.5, 0.6875, 0.5, 0.75, 0.4375, 0.75, 0.6875, 0.9375, 0.75, 0.9375, 0.75, 1.0, 0.6875, 1.0, 0.6875, 0.6875, 0.75, 0.6875, 0.75, 0.75, 0.6875, 0.75, 0.9375, 0.6875, 1.0, 0.6875, 1.0, 0.75, 0.9375, 0.75, 0.8125, 0.6875, 0.875, 0.6875, 0.875, 0.75, 0.8125, 0.75, 0.8125, 0.5625, 0.875, 0.5625, 0.875, 0.625, 0.8125, 0.625, 0.9375, 0.5625, 1.0, 0.5625, 1.0, 0.625, 0.9375, 0.625, 0.5625, 0.6875, 0.625, 0.6875, 0.625, 0.75, 0.5625, 0.75, 0.5625, 0.5625, 0.625, 0.5625, 0.625, 0.625, 0.5625, 0.625, 0.6875, 0.5625, 0.75, 0.5625, 0.75, 0.625, 0.6875, 0.625, 0.5625, 0.9375, 0.625, 0.9375, 0.625, 1.0, 0.5625, 1.0, 0.5625, 0.8125, 0.625, 0.8125, 0.625, 0.875, 0.5625, 0.875, 0.6875, 0.8125, 0.75, 0.8125, 0.75, 0.875, 0.6875, 0.875, 0.3125, 0.6875, 0.375, 0.6875, 0.375, 0.75, 0.3125, 0.75, 0.3125, 0.5625, 0.375, 0.5625, 0.375, 0.625, 0.3125, 0.625, 0.4375, 0.5625, 0.5, 0.5625, 0.5, 0.625, 0.4375, 0.625, 0.0625, 0.6875, 0.125, 0.6875, 0.125, 0.75, 0.0625, 0.75, 0.0625, 0.5625, 0.125, 0.5625, 0.125, 0.625, 0.0625, 0.625, 0.1875, 0.5625, 0.25, 0.5625, 0.25, 0.625, 0.1875, 0.625, 0.0625, 0.9375, 0.125, 0.9375, 0.125, 1.0, 0.0625, 1.0, 0.0625, 0.8125, 0.125, 0.8125, 0.125, 0.875, 0.0625, 0.875, 0.1875, 0.8125, 0.25, 0.8125, 0.25, 0.875, 0.1875, 0.875, 0.3125, 0.1875, 0.375, 0.1875, 0.375, 0.25, 0.3125, 0.25, 0.3125, 0.0625, 0.375, 0.0625, 0.375, 0.125, 0.3125, 0.125, 0.4375, 0.0625, 0.5, 0.0625, 0.5, 0.125, 0.4375, 0.125, 0.0625, 0.1875, 0.125, 0.1875, 0.125, 0.25, 0.0625, 0.25, 0.0625, 0.0625, 0.125, 0.0625, 0.125, 0.125, 0.0625, 0.125, 0.1875, 0.0625, 0.25, 0.0625, 0.25, 0.125, 0.1875, 0.125, 0.0625, 0.4375, 0.125, 0.4375, 0.125, 0.5, 0.0625, 0.5, 0.0625, 0.3125, 0.125, 0.3125, 0.125, 0.375, 0.0625, 0.375, 0.1875, 0.3125, 0.25, 0.3125, 0.25, 0.375, 0.1875, 0.375, 0.8125, 0.1875, 0.875, 0.1875, 0.875, 0.25, 0.8125, 0.25, 0.8125, 0.0625, 0.875, 0.0625, 0.875, 0.125, 0.8125, 0.125, 0.9375, 0.0625, 1.0, 0.0625, 1.0, 0.125, 0.9375, 0.125, 0.5625, 0.1875, 0.625, 0.1875, 0.625, 0.25, 0.5625, 0.25, 0.5625, 0.0625, 0.625, 0.0625, 0.625, 0.125, 0.5625, 0.125, 0.6875, 0.0625, 0.75, 0.0625, 0.75, 0.125, 0.6875, 0.125, 0.5625, 0.4375, 0.625, 0.4375, 0.625, 0.5, 0.5625, 0.5, 0.5625, 0.3125, 0.625, 0.3125, 0.625, 0.375, 0.5625, 0.375, 0.6875, 0.3125, 0.75, 0.3125, 0.75, 0.375, 0.6875, 0.375, 0.8125, 0.4375, 0.875, 0.4375, 0.875, 0.5, 0.8125, 0.5, 0.8125, 0.3125, 0.875, 0.3125, 0.875, 0.375, 0.8125, 0.375, 0.9375, 0.3125, 1.0, 0.3125, 1.0, 0.375, 0.9375, 0.375, 0.3125, 0.4375, 0.375, 0.4375, 0.375, 0.5, 0.3125, 0.5, 0.3125, 0.3125, 0.375, 0.3125, 0.375, 0.375, 0.3125, 0.375, 0.4375, 0.3125, 0.5, 0.3125, 0.5, 0.375, 0.4375, 0.375, 0.3125, 0.9375, 0.375, 0.9375, 0.375, 1.0, 0.3125, 1.0, 0.3125, 0.8125, 0.375, 0.8125, 0.375, 0.875, 0.3125, 0.875, 0.4375, 0.8125, 0.5, 0.8125, 0.5, 0.875, 0.4375, 0.875, 0.8125, 0.9375, 0.875, 0.9375, 0.875, 1.0, 0.8125, 1.0, 0.8125, 0.8125, 0.875, 0.8125, 0.875, 0.875, 0.8125, 0.875, 0.9375, 0.8125, 1.0, 0.8125, 1.0, 0.875, 0.9375, 0.875, 0.875, 0.8125, 0.9375, 0.8125, 0.9375, 0.875, 0.875, 0.875, 0.875, 0.75, 0.9375, 0.75, 0.9375, 0.8125, 0.875, 0.8125, 0.9375, 0.75, 1.0, 0.75, 1.0, 0.8125, 0.9375, 0.8125, 0.75, 0.8125, 0.8125, 0.8125, 0.8125, 0.875, 0.75, 0.875, 0.75, 0.75, 0.8125, 0.75, 0.8125, 0.8125, 0.75, 0.8125, 0.8125, 0.75, 0.875, 0.75, 0.875, 0.8125, 0.8125, 0.8125, 0.75, 0.9375, 0.8125, 0.9375, 0.8125, 1.0, 0.75, 1.0, 0.75, 0.875, 0.8125, 0.875, 0.8125, 0.9375, 0.75, 0.9375, 0.8125, 0.875, 0.875, 0.875, 0.875, 0.9375, 0.8125, 0.9375, 0.375, 0.8125, 0.4375, 0.8125, 0.4375, 0.875, 0.375, 0.875, 0.375, 0.75, 0.4375, 0.75, 0.4375, 0.8125, 0.375, 0.8125, 0.4375, 0.75, 0.5, 0.75, 0.5, 0.8125, 0.4375, 0.8125, 0.25, 0.8125, 0.3125, 0.8125, 0.3125, 0.875, 0.25, 0.875, 0.25, 0.75, 0.3125, 0.75, 0.3125, 0.8125, 0.25, 0.8125, 0.3125, 0.75, 0.375, 0.75, 0.375, 0.8125, 0.3125, 0.8125, 0.25, 0.9375, 0.3125, 0.9375, 0.3125, 1.0, 0.25, 1.0, 0.25, 0.875, 0.3125, 0.875, 0.3125, 0.9375, 0.25, 0.9375, 0.3125, 0.875, 0.375, 0.875, 0.375, 0.9375, 0.3125, 0.9375, 0.375, 0.3125, 0.4375, 0.3125, 0.4375, 0.375, 0.375, 0.375, 0.375, 0.25, 0.4375, 0.25, 0.4375, 0.3125, 0.375, 0.3125, 0.4375, 0.25, 0.5, 0.25, 0.5, 0.3125, 0.4375, 0.3125, 0.25, 0.3125, 0.3125, 0.3125, 0.3125, 0.375, 0.25, 0.375, 0.25, 0.25, 0.3125, 0.25, 0.3125, 0.3125, 0.25, 0.3125, 0.3125, 0.25, 0.375, 0.25, 0.375, 0.3125, 0.3125, 0.3125, 0.25, 0.4375, 0.3125, 0.4375, 0.3125, 0.5, 0.25, 0.5, 0.25, 0.375, 0.3125, 0.375, 0.3125, 0.4375, 0.25, 0.4375, 0.3125, 0.375, 0.375, 0.375, 0.375, 0.4375, 0.3125, 0.4375, 0.875, 0.3125, 0.9375, 0.3125, 0.9375, 0.375, 0.875, 0.375, 0.875, 0.25, 0.9375, 0.25, 0.9375, 0.3125, 0.875, 0.3125, 0.9375, 0.25, 1.0, 0.25, 1.0, 0.3125, 0.9375, 0.3125, 0.75, 0.3125, 0.8125, 0.3125, 0.8125, 0.375, 0.75, 0.375, 0.75, 0.25, 0.8125, 0.25, 0.8125, 0.3125, 0.75, 0.3125, 0.8125, 0.25, 0.875, 0.25, 0.875, 0.3125, 0.8125, 0.3125, 0.75, 0.4375, 0.8125, 0.4375, 0.8125, 0.5, 0.75, 0.5, 0.75, 0.375, 0.8125, 0.375, 0.8125, 0.4375, 0.75, 0.4375, 0.8125, 0.375, 0.875, 0.375, 0.875, 0.4375, 0.8125, 0.4375, 0.625, 0.3125, 0.6875, 0.3125, 0.6875, 0.375, 0.625, 0.375, 0.625, 0.25, 0.6875, 0.25, 0.6875, 0.3125, 0.625, 0.3125, 0.6875, 0.25, 0.75, 0.25, 0.75, 0.3125, 0.6875, 0.3125, 0.5, 0.3125, 0.5625, 0.3125, 0.5625, 0.375, 0.5, 0.375, 0.5, 0.25, 0.5625, 0.25, 0.5625, 0.3125, 0.5, 0.3125, 0.5625, 0.25, 0.625, 0.25, 0.625, 0.3125, 0.5625, 0.3125, 0.5, 0.4375, 0.5625, 0.4375, 0.5625, 0.5, 0.5, 0.5, 0.5, 0.375, 0.5625, 0.375, 0.5625, 0.4375, 0.5, 0.4375, 0.5625, 0.375, 0.625, 0.375, 0.625, 0.4375, 0.5625, 0.4375, 0.625, 0.0625, 0.6875, 0.0625, 0.6875, 0.125, 0.625, 0.125, 0.625, 0.0, 0.6875, 0.0, 0.6875, 0.0625, 0.625, 0.0625, 0.6875, 0.0, 0.75, 0.0, 0.75, 0.0625, 0.6875, 0.0625, 0.5, 0.0625, 0.5625, 0.0625, 0.5625, 0.125, 0.5, 0.125, 0.5, 0.0, 0.5625, 0.0, 0.5625, 0.0625, 0.5, 0.0625, 0.5625, 0.0, 0.625, 0.0, 0.625, 0.0625, 0.5625, 0.0625, 0.5, 0.1875, 0.5625, 0.1875, 0.5625, 0.25, 0.5, 0.25, 0.5, 0.125, 0.5625, 0.125, 0.5625, 0.1875, 0.5, 0.1875, 0.5625, 0.125, 0.625, 0.125, 0.625, 0.1875, 0.5625, 0.1875, 0.875, 0.0625, 0.9375, 0.0625, 0.9375, 0.125, 0.875, 0.125, 0.875, 0.0, 0.9375, 0.0, 0.9375, 0.0625, 0.875, 0.0625, 0.9375, 0.0, 1.0, 0.0, 1.0, 0.0625, 0.9375, 0.0625, 0.75, 0.0625, 0.8125, 0.0625, 0.8125, 0.125, 0.75, 0.125, 0.75, 0.0, 0.8125, 0.0, 0.8125, 0.0625, 0.75, 0.0625, 0.8125, 0.0, 0.875, 0.0, 0.875, 0.0625, 0.8125, 0.0625, 0.75, 0.1875, 0.8125, 0.1875, 0.8125, 0.25, 0.75, 0.25, 0.75, 0.125, 0.8125, 0.125, 0.8125, 0.1875, 0.75, 0.1875, 0.8125, 0.125, 0.875, 0.125, 0.875, 0.1875, 0.8125, 0.1875, 0.125, 0.3125, 0.1875, 0.3125, 0.1875, 0.375, 0.125, 0.375, 0.125, 0.25, 0.1875, 0.25, 0.1875, 0.3125, 0.125, 0.3125, 0.1875, 0.25, 0.25, 0.25, 0.25, 0.3125, 0.1875, 0.3125, 0.0, 0.3125, 0.0625, 0.3125, 0.0625, 0.375, 0.0, 0.375, 0.0, 0.25, 0.0625, 0.25, 0.0625, 0.3125, 0.0, 0.3125, 0.0625, 0.25, 0.125, 0.25, 0.125, 0.3125, 0.0625, 0.3125, 0.0, 0.4375, 0.0625, 0.4375, 0.0625, 0.5, 0.0, 0.5, 0.0, 0.375, 0.0625, 0.375, 0.0625, 0.4375, 0.0, 0.4375, 0.0625, 0.375, 0.125, 0.375, 0.125, 0.4375, 0.0625, 0.4375, 0.125, 0.0625, 0.1875, 0.0625, 0.1875, 0.125, 0.125, 0.125, 0.125, 0.0, 0.1875, 0.0, 0.1875, 0.0625, 0.125, 0.0625, 0.1875, 0.0, 0.25, 0.0, 0.25, 0.0625, 0.1875, 0.0625, 0.0, 0.0625, 0.0625, 0.0625, 0.0625, 0.125, 0.0, 0.125, 0.0, 0.0, 0.0625, 0.0, 0.0625, 0.0625, 0.0, 0.0625, 0.0625, 0.0, 0.125, 0.0, 0.125, 0.0625, 0.0625, 0.0625, 0.0, 0.1875, 0.0625, 0.1875, 0.0625, 0.25, 0.0, 0.25, 0.0, 0.125, 0.0625, 0.125, 0.0625, 0.1875, 0.0, 0.1875, 0.0625, 0.125, 0.125, 0.125, 0.125, 0.1875, 0.0625, 0.1875, 0.375, 0.0625, 0.4375, 0.0625, 0.4375, 0.125, 0.375, 0.125, 0.375, 0.0, 0.4375, 0.0, 0.4375, 0.0625, 0.375, 0.0625, 0.4375, 0.0, 0.5, 0.0, 0.5, 0.0625, 0.4375, 0.0625, 0.25, 0.0625, 0.3125, 0.0625, 0.3125, 0.125, 0.25, 0.125, 0.25, 0.0, 0.3125, 0.0, 0.3125, 0.0625, 0.25, 0.0625, 0.3125, 0.0, 0.375, 0.0, 0.375, 0.0625, 0.3125, 0.0625, 0.25, 0.1875, 0.3125, 0.1875, 0.3125, 0.25, 0.25, 0.25, 0.25, 0.125, 0.3125, 0.125, 0.3125, 0.1875, 0.25, 0.1875, 0.3125, 0.125, 0.375, 0.125, 0.375, 0.1875, 0.3125, 0.1875, 0.125, 0.8125, 0.1875, 0.8125, 0.1875, 0.875, 0.125, 0.875, 0.125, 0.75, 0.1875, 0.75, 0.1875, 0.8125, 0.125, 0.8125, 0.1875, 0.75, 0.25, 0.75, 0.25, 0.8125, 0.1875, 0.8125, 0.0, 0.8125, 0.0625, 0.8125, 0.0625, 0.875, 0.0, 0.875, 0.0, 0.75, 0.0625, 0.75, 0.0625, 0.8125, 0.0, 0.8125, 0.0625, 0.75, 0.125, 0.75, 0.125, 0.8125, 0.0625, 0.8125, 0.0, 0.9375, 0.0625, 0.9375, 0.0625, 1.0, 0.0, 1.0, 0.0, 0.875, 0.0625, 0.875, 0.0625, 0.9375, 0.0, 0.9375, 0.0625, 0.875, 0.125, 0.875, 0.125, 0.9375, 0.0625, 0.9375, 0.125, 0.5625, 0.1875, 0.5625, 0.1875, 0.625, 0.125, 0.625, 0.125, 0.5, 0.1875, 0.5, 0.1875, 0.5625, 0.125, 0.5625, 0.1875, 0.5, 0.25, 0.5, 0.25, 0.5625, 0.1875, 0.5625, 0.0, 0.5625, 0.0625, 0.5625, 0.0625, 0.625, 0.0, 0.625, 0.0, 0.5, 0.0625, 0.5, 0.0625, 0.5625, 0.0, 0.5625, 0.0625, 0.5, 0.125, 0.5, 0.125, 0.5625, 0.0625, 0.5625, 0.0, 0.6875, 0.0625, 0.6875, 0.0625, 0.75, 0.0, 0.75, 0.0, 0.625, 0.0625, 0.625, 0.0625, 0.6875, 0.0, 0.6875, 0.0625, 0.625, 0.125, 0.625, 0.125, 0.6875, 0.0625, 0.6875, 0.375, 0.5625, 0.4375, 0.5625, 0.4375, 0.625, 0.375, 0.625, 0.375, 0.5, 0.4375, 0.5, 0.4375, 0.5625, 0.375, 0.5625, 0.4375, 0.5, 0.5, 0.5, 0.5, 0.5625, 0.4375, 0.5625, 0.25, 0.5625, 0.3125, 0.5625, 0.3125, 0.625, 0.25, 0.625, 0.25, 0.5, 0.3125, 0.5, 0.3125, 0.5625, 0.25, 0.5625, 0.3125, 0.5, 0.375, 0.5, 0.375, 0.5625, 0.3125, 0.5625, 0.25, 0.6875, 0.3125, 0.6875, 0.3125, 0.75, 0.25, 0.75, 0.25, 0.625, 0.3125, 0.625, 0.3125, 0.6875, 0.25, 0.6875, 0.3125, 0.625, 0.375, 0.625, 0.375, 0.6875, 0.3125, 0.6875, 0.625, 0.8125, 0.6875, 0.8125, 0.6875, 0.875, 0.625, 0.875, 0.625, 0.75, 0.6875, 0.75, 0.6875, 0.8125, 0.625, 0.8125, 0.6875, 0.75, 0.75, 0.75, 0.75, 0.8125, 0.6875, 0.8125, 0.5, 0.8125, 0.5625, 0.8125, 0.5625, 0.875, 0.5, 0.875, 0.5, 0.75, 0.5625, 0.75, 0.5625, 0.8125, 0.5, 0.8125, 0.5625, 0.75, 0.625, 0.75, 0.625, 0.8125, 0.5625, 0.8125, 0.5, 0.9375, 0.5625, 0.9375, 0.5625, 1.0, 0.5, 1.0, 0.5, 0.875, 0.5625, 0.875, 0.5625, 0.9375, 0.5, 0.9375, 0.5625, 0.875, 0.625, 0.875, 0.625, 0.9375, 0.5625, 0.9375, 0.625, 0.5625, 0.6875, 0.5625, 0.6875, 0.625, 0.625, 0.625, 0.625, 0.5, 0.6875, 0.5, 0.6875, 0.5625, 0.625, 0.5625, 0.6875, 0.5, 0.75, 0.5, 0.75, 0.5625, 0.6875, 0.5625, 0.5, 0.5625, 0.5625, 0.5625, 0.5625, 0.625, 0.5, 0.625, 0.5, 0.5, 0.5625, 0.5, 0.5625, 0.5625, 0.5, 0.5625, 0.5625, 0.5, 0.625, 0.5, 0.625, 0.5625, 0.5625, 0.5625, 0.5, 0.6875, 0.5625, 0.6875, 0.5625, 0.75, 0.5, 0.75, 0.5, 0.625, 0.5625, 0.625, 0.5625, 0.6875, 0.5, 0.6875, 0.5625, 0.625, 0.625, 0.625, 0.625, 0.6875, 0.5625, 0.6875, 0.875, 0.5625, 0.9375, 0.5625, 0.9375, 0.625, 0.875, 0.625, 0.875, 0.5, 0.9375, 0.5, 0.9375, 0.5625, 0.875, 0.5625, 0.9375, 0.5, 1.0, 0.5, 1.0, 0.5625, 0.9375, 0.5625, 0.75, 0.5625, 0.8125, 0.5625, 0.8125, 0.625, 0.75, 0.625, 0.75, 0.5, 0.8125, 0.5, 0.8125, 0.5625, 0.75, 0.5625, 0.8125, 0.5, 0.875, 0.5, 0.875, 0.5625, 0.8125, 0.5625, 0.75, 0.6875, 0.8125, 0.6875, 0.8125, 0.75, 0.75, 0.75, 0.75, 0.625, 0.8125, 0.625, 0.8125, 0.6875, 0.75, 0.6875, 0.8125, 0.625, 0.875, 0.625, 0.875, 0.6875, 0.8125, 0.6875, 0.875, 0.6875, 0.9375, 0.6875, 0.9375, 0.75, 0.875, 0.75, 0.875, 0.625, 0.9375, 0.625, 0.9375, 0.6875, 0.875, 0.6875, 0.9375, 0.625, 1.0, 0.625, 1.0, 0.6875, 0.9375, 0.6875, 0.625, 0.6875, 0.6875, 0.6875, 0.6875, 0.75, 0.625, 0.75, 0.625, 0.625, 0.6875, 0.625, 0.6875, 0.6875, 0.625, 0.6875, 0.6875, 0.625, 0.75, 0.625, 0.75, 0.6875, 0.6875, 0.6875, 0.625, 0.9375, 0.6875, 0.9375, 0.6875, 1.0, 0.625, 1.0, 0.625, 0.875, 0.6875, 0.875, 0.6875, 0.9375, 0.625, 0.9375, 0.6875, 0.875, 0.75, 0.875, 0.75, 0.9375, 0.6875, 0.9375, 0.375, 0.6875, 0.4375, 0.6875, 0.4375, 0.75, 0.375, 0.75, 0.375, 0.625, 0.4375, 0.625, 0.4375, 0.6875, 0.375, 0.6875, 0.4375, 0.625, 0.5, 0.625, 0.5, 0.6875, 0.4375, 0.6875, 0.125, 0.6875, 0.1875, 0.6875, 0.1875, 0.75, 0.125, 0.75, 0.125, 0.625, 0.1875, 0.625, 0.1875, 0.6875, 0.125, 0.6875, 0.1875, 0.625, 0.25, 0.625, 0.25, 0.6875, 0.1875, 0.6875, 0.125, 0.9375, 0.1875, 0.9375, 0.1875, 1.0, 0.125, 1.0, 0.125, 0.875, 0.1875, 0.875, 0.1875, 0.9375, 0.125, 0.9375, 0.1875, 0.875, 0.25, 0.875, 0.25, 0.9375, 0.1875, 0.9375, 0.375, 0.1875, 0.4375, 0.1875, 0.4375, 0.25, 0.375, 0.25, 0.375, 0.125, 0.4375, 0.125, 0.4375, 0.1875, 0.375, 0.1875, 0.4375, 0.125, 0.5, 0.125, 0.5, 0.1875, 0.4375, 0.1875, 0.125, 0.1875, 0.1875, 0.1875, 0.1875, 0.25, 0.125, 0.25, 0.125, 0.125, 0.1875, 0.125, 0.1875, 0.1875, 0.125, 0.1875, 0.1875, 0.125, 0.25, 0.125, 0.25, 0.1875, 0.1875, 0.1875, 0.125, 0.4375, 0.1875, 0.4375, 0.1875, 0.5, 0.125, 0.5, 0.125, 0.375, 0.1875, 0.375, 0.1875, 0.4375, 0.125, 0.4375, 0.1875, 0.375, 0.25, 0.375, 0.25, 0.4375, 0.1875, 0.4375, 0.875, 0.1875, 0.9375, 0.1875, 0.9375, 0.25, 0.875, 0.25, 0.875, 0.125, 0.9375, 0.125, 0.9375, 0.1875, 0.875, 0.1875, 0.9375, 0.125, 1.0, 0.125, 1.0, 0.1875, 0.9375, 0.1875, 0.625, 0.1875, 0.6875, 0.1875, 0.6875, 0.25, 0.625, 0.25, 0.625, 0.125, 0.6875, 0.125, 0.6875, 0.1875, 0.625, 0.1875, 0.6875, 0.125, 0.75, 0.125, 0.75, 0.1875, 0.6875, 0.1875, 0.625, 0.4375, 0.6875, 0.4375, 0.6875, 0.5, 0.625, 0.5, 0.625, 0.375, 0.6875, 0.375, 0.6875, 0.4375, 0.625, 0.4375, 0.6875, 0.375, 0.75, 0.375, 0.75, 0.4375, 0.6875, 0.4375, 0.875, 0.4375, 0.9375, 0.4375, 0.9375, 0.5, 0.875, 0.5, 0.875, 0.375, 0.9375, 0.375, 0.9375, 0.4375, 0.875, 0.4375, 0.9375, 0.375, 1.0, 0.375, 1.0, 0.4375, 0.9375, 0.4375, 0.375, 0.4375, 0.4375, 0.4375, 0.4375, 0.5, 0.375, 0.5, 0.375, 0.375, 0.4375, 0.375, 0.4375, 0.4375, 0.375, 0.4375, 0.4375, 0.375, 0.5, 0.375, 0.5, 0.4375, 0.4375, 0.4375, 0.375, 0.9375, 0.4375, 0.9375, 0.4375, 1.0, 0.375, 1.0, 0.375, 0.875, 0.4375, 0.875, 0.4375, 0.9375, 0.375, 0.9375, 0.4375, 0.875, 0.5, 0.875, 0.5, 0.9375, 0.4375, 0.9375, 0.875, 0.9375, 0.9375, 0.9375, 0.9375, 1.0, 0.875, 1.0, 0.875, 0.875, 0.9375, 0.875, 0.9375, 0.9375, 0.875, 0.9375, 0.9375, 0.875, 1.0, 0.875, 1.0, 0.9375, 0.9375, 0.9375, 0.0, 0.4375, 0.0, 0.375, 0.0, 0.375, 0.0, 0.4375, 0.625, 0.0, 0.6875, 0.0, 0.6875, 0.0, 0.625, 0.0, 0.0, 0.0625, 0.0, 0.0, 0.0, 0.0, 0.0, 0.0625, 0.5625, 0.0, 0.625, 0.0, 0.625, 0.0, 0.5625, 0.0, 0.0, 0.25, 0.0, 0.1875, 0.0, 0.1875, 0.0, 0.25, 1.0, 0.625, 1.0, 0.6875, 1.0, 0.6875, 1.0, 0.625, 0.9375, 0.0, 1.0, 0.0, 1.0, 0.0, 0.9375, 0.0, 1.0, 0.5625, 1.0, 0.625, 1.0, 0.625, 1.0, 0.5625, 0.75, 0.0, 0.8125, 0.0, 0.8125, 0.0, 0.75, 0.0, 0.375, 1.0, 0.3125, 1.0, 0.3125, 1.0, 0.375, 1.0, 1.0, 0.9375, 1.0, 1.0, 1.0, 1.0, 1.0, 0.9375, 0.4375, 1.0, 0.375, 1.0, 0.375, 1.0, 0.4375, 1.0, 1.0, 0.75, 1.0, 0.8125, 1.0, 0.8125, 1.0, 0.75, 0.0, 0.875, 0.0, 0.8125, 0.0, 0.8125, 0.0, 0.875, 0.0625, 1.0, 0.0, 1.0, 0.0, 1.0, 0.0625, 1.0, 0.25, 1.0, 0.1875, 1.0, 0.1875, 1.0, 0.25, 1.0, 0.0, 0.9375, 0.0, 0.875, 0.0, 0.875, 0.0, 0.9375, 0.125, 0.0, 0.1875, 0.0, 0.1875, 0.0, 0.125, 0.0, 0.0, 0.5625, 0.0, 0.5, 0.0, 0.5, 0.0, 0.5625, 0.0, 0.75, 0.0, 0.6875, 0.0, 0.6875, 0.0, 0.75, 0.0625, 0.0, 0.125, 0.0, 0.125, 0.0, 0.0625, 0.0, 1.0, 0.125, 1.0, 0.1875, 1.0, 0.1875, 1.0, 0.125, 0.4375, 0.0, 0.5, 0.0, 0.5, 0.0, 0.4375, 0.0, 0.25, 0.0, 0.3125, 0.0, 0.3125, 0.0, 0.25, 0.0, 1.0, 0.0625, 1.0, 0.125, 1.0, 0.125, 1.0, 0.0625, 0.875, 1.0, 0.8125, 1.0, 0.8125, 1.0, 0.875, 1.0, 1.0, 0.4375, 1.0, 0.5, 1.0, 0.5, 1.0, 0.4375, 1.0, 0.25, 1.0, 0.3125, 1.0, 0.3125, 1.0, 0.25, 0.9375, 1.0, 0.875, 1.0, 0.875, 1.0, 0.9375, 1.0, 0.5625, 1.0, 0.5, 1.0, 0.5, 1.0, 0.5625, 1.0, 0.75, 1.0, 0.6875, 1.0, 0.6875, 1.0, 0.75, 1.0, 0.0, 0.3125, 0.0, 0.25, 0.0, 0.25, 0.0, 0.3125, 0.0, 0.5, 0.0, 0.4375, 0.0, 0.4375, 0.0, 0.5, 0.6875, 0.0, 0.75, 0.0, 0.75, 0.0, 0.6875, 0.0, 0.0, 0.125, 0.0, 0.0625, 0.0, 0.0625, 0.0, 0.125, 0.5, 0.0, 0.5625, 0.0, 0.5625, 0.0, 0.5, 0.0, 0.0, 0.1875, 0.0, 0.125, 0.0, 0.125, 0.0, 0.1875, 1.0, 0.6875, 1.0, 0.75, 1.0, 0.75, 1.0, 0.6875, 0.875, 0.0, 0.9375, 0.0, 0.9375, 0.0, 0.875, 0.0, 1.0, 0.5, 1.0, 0.5625, 1.0, 0.5625, 1.0, 0.5, 0.8125, 0.0, 0.875, 0.0, 0.875, 0.0, 0.8125, 0.0, 0.3125, 1.0, 0.25, 1.0, 0.25, 1.0, 0.3125, 1.0, 1.0, 0.875, 1.0, 0.9375, 1.0, 0.9375, 1.0, 0.875, 0.5, 1.0, 0.4375, 1.0, 0.4375, 1.0, 0.5, 1.0, 1.0, 0.8125, 1.0, 0.875, 1.0, 0.875, 1.0, 0.8125, 0.0, 0.8125, 0.0, 0.75, 0.0, 0.75, 0.0, 0.8125, 0.125, 1.0, 0.0625, 1.0, 0.0625, 1.0, 0.125, 1.0, 0.0, 1.0, 0.0, 0.9375, 0.0, 0.9375, 0.0, 1.0, 0.1875, 1.0, 0.125, 1.0, 0.125, 1.0, 0.1875, 1.0, 0.1875, 0.0, 0.25, 0.0, 0.25, 0.0, 0.1875, 0.0, 0.0, 0.625, 0.0, 0.5625, 0.0, 0.5625, 0.0, 0.625, 0.0, 0.0, 0.0625, 0.0, 0.0625, 0.0, 0.0, 0.0, 0.0, 0.6875, 0.0, 0.625, 0.0, 0.625, 0.0, 0.6875, 1.0, 0.1875, 1.0, 0.25, 1.0, 0.25, 1.0, 0.1875, 0.375, 0.0, 0.4375, 0.0, 0.4375, 0.0, 0.375, 0.0, 1.0, 0.0, 1.0, 0.0625, 1.0, 0.0625, 1.0, 0.0, 0.3125, 0.0, 0.375, 0.0, 0.375, 0.0, 0.3125, 0.0, 0.8125, 1.0, 0.75, 1.0, 0.75, 1.0, 0.8125, 1.0, 1.0, 0.375, 1.0, 0.4375, 1.0, 0.4375, 1.0, 0.375, 1.0, 1.0, 0.9375, 1.0, 0.9375, 1.0, 1.0, 1.0, 1.0, 0.3125, 1.0, 0.375, 1.0, 0.375, 1.0, 0.3125, 0.625, 1.0, 0.5625, 1.0, 0.5625, 1.0, 0.625, 1.0, 0.6875, 1.0, 0.625, 1.0, 0.625, 1.0, 0.6875, 1.0, 0.0, 0.375, 0.0, 0.3125, 0.0, 0.3125, 0.0, 0.375])
me_plane_001.materials.append(mat_material_001)
me_plane_001.update()

# ---- objects
ob_plane = bpy.data.objects.new('Plane', me_plane_001)

# ---- transforms, parenting, visibility, modifiers, constraints
ob_plane.location = (0.0, 0.0, 0.0)

# ---- collection membership
col_collection.objects.link(ob_plane)

# ---- scene / render settings (as saved in the file)
scene.frame_start = 1; scene.frame_end = 250; scene.frame_set(1)
scene.render.engine = 'BLENDER_EEVEE_NEXT'
scene.cycles.sampling_pattern = 'TABULATED_SOBOL'
scene.view_settings.view_transform = 'Filmic'
bpy.context.view_layer.update()

# ---- added for rendering (the .blend has no active camera and no usable light): camera, sun
cam_auto = bpy.data.cameras.new('AutoCamera')
cam_auto.lens = 50.0
cam_auto.sensor_width = 36.0
cam_auto.clip_end = 1459.23
ob_auto_camera = bpy.data.objects.new('AutoCamera', cam_auto)
scene.collection.objects.link(ob_auto_camera)
ob_auto_camera.location = (83.5088, -99.3078, 67.1072)
ob_auto_camera.rotation_euler = (1.09748, -7.21219e-08, 0.694738)
scene.camera = ob_auto_camera
light_auto_sun = bpy.data.lights.new('AutoSun', 'SUN')
light_auto_sun.energy = 3.0
light_auto_sun.angle = 0.0523599
ob_auto_sun = bpy.data.objects.new('AutoSun', light_auto_sun)
scene.collection.objects.link(ob_auto_sun)
ob_auto_sun.rotation_euler = (0.872665, 0.174533, 0.523599)
bpy.context.view_layer.update()
